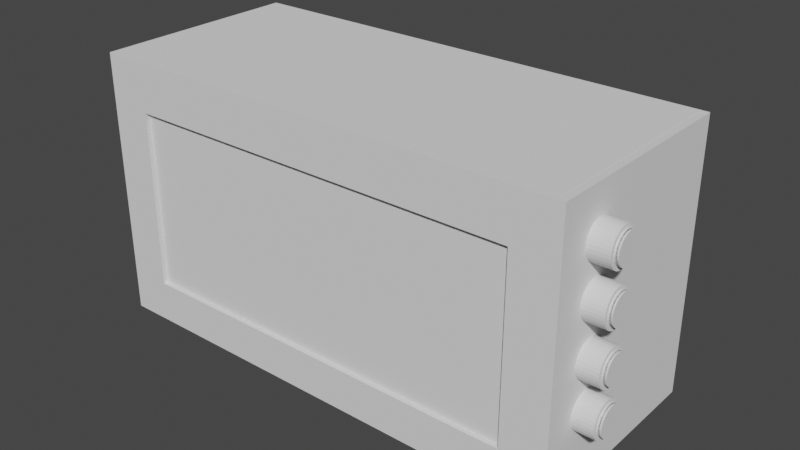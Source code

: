 # Source: Prototype1.blend  (saved by Blender 3.2.14; exported with 4.5.12 LTS)
import bpy
from mathutils import Matrix  # noqa: F401  (used for matrix-valued properties, if any)

bpy.ops.wm.read_factory_settings(use_empty=True)
scene = bpy.context.scene
scene.name = 'Scene'

# ---- collections
col_boitier = bpy.data.collections.new('Boitier'); scene.collection.children.link(col_boitier)
col_boutons_crypto = bpy.data.collections.new('Boutons Crypto'); scene.collection.children.link(col_boutons_crypto)
col_collection_3 = bpy.data.collections.new('Collection 3'); scene.collection.children.link(col_collection_3)

# ---- world
world_world = bpy.data.worlds.new('World'); scene.world = world_world
world_world.use_nodes = True; world_world.node_tree.nodes.clear()
_N = world_world.node_tree.nodes; _L = world_world.node_tree.links
n0 = _N.new('ShaderNodeOutputWorld'); n0.name = 'World Output'; n0.location = (300, 300)
n1 = _N.new('ShaderNodeBackground'); n1.name = 'Background'; n1.location = (10, 300)
n1.inputs[0].default_value = (0.05088, 0.05088, 0.05088, 1.0)
_L.new(n1.outputs[0], n0.inputs[0])
n0.is_active_output = True
world_world.color = (0.05088, 0.05088, 0.05088)
world_world.use_sun_shadow = False
world_world.sun_shadow_jitter_overblur = 0.0

# ---- meshes
me_cube_002 = bpy.data.meshes.new('Cube.002')
me_cube_002.from_pydata([(-5.407, -2.974, -0.02435), (-5.407, -2.974, 0.02435), (-5.407, 2.974, -0.02435), (-5.407, 2.974, 0.02435), (5.407, -2.974, -0.02435), (5.407, -2.974, 0.02435), (5.407, 2.974, -0.02435), (5.407, 2.974, 0.02435), (-5.407, -2.841, -0.02435), (-5.407, -2.841, 0.02435), (5.407, -2.841, -0.02435), (5.407, -2.841, 0.02435), (-5.407, 2.814, 0.02435), (5.407, 2.814, -0.02435), (-5.407, 2.814, -0.02435), (5.407, 2.814, 0.02435), (-5.407, 2.814, 5.948), (-5.407, 2.974, 5.948), (5.407, 2.974, 5.948), (5.407, 2.814, 5.948), (5.407, -2.841, 5.948), (5.407, -2.974, 5.948), (-5.407, -2.974, 5.948), (-5.407, -2.841, 5.948), (5.159, 2.974, -0.02435), (5.159, 2.974, 0.02435), (5.159, -2.974, -0.02435), (5.159, -2.974, 0.02435), (5.159, -2.841, 0.02435), (5.159, -2.841, -0.02435), (5.159, 2.814, -0.02435), (5.159, 2.814, 0.02435), (5.159, 2.974, 5.948), (5.159, 2.814, 5.948), (5.159, -2.974, 5.948), (5.159, -2.841, 5.948), (-5.186, 2.974, -0.02435), (-5.186, -2.974, 0.02435), (-5.186, -2.841, -0.02435), (-5.186, 2.814, -0.02435), (-5.186, -2.974, 5.948), (-5.186, 2.974, 0.02435), (-5.186, -2.974, -0.02435), (-5.186, -2.841, 0.02435), (-5.186, 2.814, 0.02435), (-5.186, 2.974, 5.948), (-5.186, 2.814, 5.948), (-5.186, -2.841, 5.948), (-5.407, -2.841, 5.866), (-5.407, 2.814, 5.866), (-5.186, -2.841, 5.866), (-5.186, 2.814, 5.866), (-5.407, -2.841, 5.948), (-5.407, 2.814, 5.948), (-5.186, -2.841, 5.948), (-5.186, 2.814, 5.948), (5.407, 2.814, 5.921), (5.407, -2.841, 5.921), (5.159, -2.841, 5.921), (5.159, 2.814, 5.921), (5.407, 2.814, 5.921), (5.407, -2.841, 5.921), (5.159, -2.841, 5.921), (5.159, 2.814, 5.921), (5.407, 2.814, 5.945), (5.407, -2.841, 5.945), (5.159, -2.841, 5.945), (5.159, 2.814, 5.945), (-5.186, 2.814, 5.779), (-5.186, -2.841, 5.779), (-5.407, -2.841, 5.779), (-5.407, 2.814, 5.779), (5.25, 2.814, 5.866), (5.25, -2.841, 5.866), (5.25, 2.814, 5.948), (5.25, -2.841, 5.948), (-5.407, -2.974, 4.867), (-5.407, -2.841, 4.867), (5.407, -2.974, 4.867), (5.407, -2.841, 4.867), (5.159, -2.841, 4.867), (5.159, -2.974, 4.867), (-5.186, -2.974, 4.867), (-5.186, -2.841, 4.867), (-5.407, -2.841, 0.9), (5.407, -2.841, 0.9), (-5.407, -2.974, 0.9), (5.407, -2.974, 0.9), (5.159, -2.841, 0.9), (5.159, -2.974, 0.9), (-5.186, -2.974, 0.9), (-5.186, -2.841, 0.9), (-4.458, 2.974, 0.02435), (-4.458, -2.974, -0.02435), (-4.458, -2.841, 0.02435), (-4.458, 2.814, 0.02435), (-4.458, 2.974, 5.948), (-4.458, 2.814, 5.948), (-4.458, -2.841, 5.948), (-4.458, 2.974, -0.02435), (-4.458, -2.974, 0.02435), (-4.458, -2.841, -0.02435), (-4.458, 2.814, -0.02435), (-4.458, -2.974, 5.948), (-4.458, -2.841, 4.867), (-4.458, -2.974, 4.867), (-4.458, -2.974, 0.9), (-4.458, -2.841, 0.9), (4.42, 2.974, 0.02435), (4.42, -2.974, -0.02435), (4.42, -2.841, 0.02435), (4.42, 2.814, 0.02435), (4.42, 2.974, 5.948), (4.42, 2.814, 5.948), (4.42, -2.841, 5.948), (4.42, -2.841, 4.867), (4.42, -2.841, 0.9), (4.42, 2.974, -0.02435), (4.42, -2.974, 0.02435), (4.42, -2.841, -0.02435), (4.42, 2.814, -0.02435), (4.42, -2.974, 5.948), (4.42, -2.974, 4.867), (4.42, -2.974, 0.9), (4.42, -2.495, 4.867), (-4.458, -2.495, 4.867), (4.42, -2.495, 0.9), (-4.458, -2.495, 0.9)], [], [(14, 12, 3, 2), (24, 25, 7, 6), (10, 11, 5, 4), (42, 37, 1, 0), (29, 10, 4, 26), (77, 76, 22, 23), (69, 68, 51, 50), (30, 13, 10, 29), (13, 15, 11, 10), (0, 1, 9, 8), (6, 7, 15, 13), (24, 6, 13, 30), (31, 15, 19, 33), (8, 9, 12, 14), (45, 17, 16, 46), (3, 12, 16, 17), (41, 3, 17, 45), (15, 7, 18, 19), (47, 23, 22, 40), (81, 78, 21, 34), (83, 77, 23, 47), (78, 79, 20, 21), (79, 80, 35, 20), (122, 81, 34, 121), (20, 35, 34, 21), (7, 25, 32, 18), (18, 32, 33, 19), (111, 31, 33, 113), (117, 24, 30, 120), (120, 30, 29, 119), (31, 28, 58, 59), (119, 29, 26, 109), (4, 5, 27, 26), (117, 108, 25, 24), (2, 3, 41, 36), (8, 38, 42, 0), (14, 39, 38, 8), (2, 36, 39, 14), (12, 44, 46, 16), (76, 82, 40, 22), (104, 83, 47, 98), (98, 47, 40, 103), (92, 41, 45, 96), (96, 45, 46, 97), (95, 44, 43, 94), (93, 100, 37, 42), (55, 54, 75, 74), (71, 70, 48, 49), (70, 69, 50, 48), (68, 71, 49, 51), (55, 53, 52, 54), (48, 50, 54, 52), (51, 49, 53, 55), (49, 48, 52, 53), (56, 59, 63, 60), (28, 11, 57, 58), (11, 15, 56, 57), (15, 31, 59, 56), (63, 62, 66, 67), (57, 56, 60, 61), (59, 58, 62, 63), (58, 57, 61, 62), (64, 67, 66, 65), (62, 61, 65, 66), (60, 63, 67, 64), (61, 60, 64, 65), (44, 12, 71, 68), (9, 43, 69, 70), (12, 9, 70, 71), (43, 44, 68, 69), (73, 72, 74, 75), (50, 51, 72, 73), (51, 55, 74, 72), (54, 50, 73, 75), (107, 91, 83, 104), (86, 90, 82, 76), (123, 89, 81, 122), (85, 88, 80, 79), (87, 85, 79, 78), (91, 84, 77, 83), (89, 87, 78, 81), (84, 86, 76, 77), (9, 1, 86, 84), (27, 5, 87, 89), (43, 9, 84, 91), (5, 11, 85, 87), (11, 28, 88, 85), (118, 27, 89, 123), (1, 37, 90, 86), (94, 43, 91, 107), (110, 94, 107, 116), (37, 100, 106, 90), (90, 106, 105, 82), (116, 107, 104, 115), (109, 118, 100, 93), (111, 95, 94, 110), (112, 96, 97, 113), (108, 92, 96, 112), (114, 98, 103, 121), (115, 104, 98, 114), (36, 41, 92, 99), (38, 101, 93, 42), (39, 102, 101, 38), (36, 99, 102, 39), (44, 95, 97, 46), (82, 105, 103, 40), (80, 115, 114, 35), (35, 114, 121, 34), (25, 108, 112, 32), (32, 112, 113, 33), (31, 111, 110, 28), (26, 27, 118, 109), (88, 116, 115, 80), (28, 110, 116, 88), (100, 118, 123, 106), (105, 106, 127, 125), (99, 92, 108, 117), (101, 119, 109, 93), (102, 120, 119, 101), (99, 117, 120, 102), (95, 111, 113, 97), (105, 122, 121, 103), (127, 126, 124, 125), (106, 123, 126, 127), (122, 105, 125, 124), (123, 122, 124, 126)])
_uv = me_cube_002.uv_layers.new(name='CarteUV')
_uv.uv.foreach_set('vector', [0.375, 0.2433, 0.625, 0.2433, 0.625, 0.25, 0.375, 0.25, 0.375, 0.4943, 0.625, 0.4943, 0.625, 0.5, 0.375, 0.5, 0.375, 0.7444, 0.625, 0.7444, 0.625, 0.75, 0.375, 0.75, 0.375, 0.9949, 0.625, 0.9949, 0.625, 1.0, 0.375, 1.0, 0.3693, 0.7444, 0.375, 0.7444, 0.375, 0.75, 0.3693, 0.75, 0.625, 0.005584, 0.625, 0.0, 0.625, 0.0, 0.625, 0.005584, 0.8699, 0.7444, 0.8699, 0.5067, 0.8699, 0.5067, 0.8699, 0.7444, 0.3693, 0.5067, 0.375, 0.5067, 0.375, 0.7444, 0.3693, 0.7444, 0.375, 0.5067, 0.625, 0.5067, 0.625, 0.7444, 0.375, 0.7444, 0.375, 0.0, 0.625, 0.0, 0.625, 0.005584, 0.375, 0.005584, 0.375, 0.5, 0.625, 0.5, 0.625, 0.5067, 0.375, 0.5067, 0.3693, 0.5, 0.375, 0.5, 0.375, 0.5067, 0.3693, 0.5067, 0.6307, 0.5067, 0.625, 0.5067, 0.625, 0.5067, 0.6307, 0.5067, 0.375, 0.005584, 0.625, 0.005584, 0.625, 0.2433, 0.375, 0.2433, 0.8699, 0.5, 0.875, 0.5, 0.875, 0.5067, 0.8699, 0.5067, 0.625, 0.25, 0.625, 0.2433, 0.625, 0.2433, 0.625, 0.25, 0.625, 0.2551, 0.625, 0.25, 0.625, 0.25, 0.625, 0.2551, 0.625, 0.5067, 0.625, 0.5, 0.625, 0.5, 0.625, 0.5067, 0.8699, 0.7444, 0.875, 0.7444, 0.875, 0.75, 0.8699, 0.75, 0.625, 0.7557, 0.625, 0.75, 0.625, 0.75, 0.625, 0.7557, 0.8699, 0.7444, 0.875, 0.7444, 0.875, 0.7444, 0.8699, 0.7444, 0.625, 0.75, 0.625, 0.7444, 0.625, 0.7444, 0.625, 0.75, 0.625, 0.7444, 0.6307, 0.7444, 0.6307, 0.7444, 0.625, 0.7444, 0.625, 0.7728, 0.625, 0.7557, 0.625, 0.7557, 0.625, 0.7728, 0.625, 0.7444, 0.6307, 0.7444, 0.6307, 0.75, 0.625, 0.75, 0.625, 0.5, 0.625, 0.4943, 0.625, 0.4943, 0.625, 0.5, 0.625, 0.5, 0.6307, 0.5, 0.6307, 0.5067, 0.625, 0.5067, 0.6478, 0.5067, 0.6307, 0.5067, 0.6307, 0.5067, 0.6478, 0.5067, 0.3522, 0.5, 0.3693, 0.5, 0.3693, 0.5067, 0.3522, 0.5067, 0.3522, 0.5067, 0.3693, 0.5067, 0.3693, 0.7444, 0.3522, 0.7444, 0.6307, 0.5067, 0.6307, 0.7444, 0.6307, 0.7444, 0.6307, 0.5067, 0.3522, 0.7444, 0.3693, 0.7444, 0.3693, 0.75, 0.3522, 0.75, 0.375, 0.75, 0.625, 0.75, 0.625, 0.7557, 0.375, 0.7557, 0.375, 0.4772, 0.625, 0.4772, 0.625, 0.4943, 0.375, 0.4943, 0.375, 0.25, 0.625, 0.25, 0.625, 0.2551, 0.375, 0.2551, 0.125, 0.7444, 0.1301, 0.7444, 0.1301, 0.75, 0.125, 0.75, 0.125, 0.5067, 0.1301, 0.5067, 0.1301, 0.7444, 0.125, 0.7444, 0.125, 0.5, 0.1301, 0.5, 0.1301, 0.5067, 0.125, 0.5067, 0.875, 0.5067, 0.8699, 0.5067, 0.8699, 0.5067, 0.875, 0.5067, 0.625, 1.0, 0.625, 0.9949, 0.625, 0.9949, 0.625, 1.0, 0.8531, 0.7444, 0.8699, 0.7444, 0.8699, 0.7444, 0.8531, 0.7444, 0.8531, 0.7444, 0.8699, 0.7444, 0.8699, 0.75, 0.8531, 0.75, 0.625, 0.2719, 0.625, 0.2551, 0.625, 0.2551, 0.625, 0.2719, 0.8531, 0.5, 0.8699, 0.5, 0.8699, 0.5067, 0.8531, 0.5067, 0.8531, 0.5067, 0.8699, 0.5067, 0.8699, 0.7444, 0.8531, 0.7444, 0.375, 0.9781, 0.625, 0.9781, 0.625, 0.9949, 0.375, 0.9949, 0.8699, 0.5067, 0.8699, 0.7444, 0.8699, 0.7444, 0.8699, 0.5067, 0.625, 0.2433, 0.625, 0.005584, 0.625, 0.005584, 0.625, 0.2433, 0.875, 0.7444, 0.8699, 0.7444, 0.8699, 0.7444, 0.875, 0.7444, 0.8699, 0.5067, 0.875, 0.5067, 0.875, 0.5067, 0.8699, 0.5067, 0.8699, 0.5067, 0.875, 0.5067, 0.875, 0.7444, 0.8699, 0.7444, 0.875, 0.7444, 0.8699, 0.7444, 0.8699, 0.7444, 0.875, 0.7444, 0.8699, 0.5067, 0.875, 0.5067, 0.875, 0.5067, 0.8699, 0.5067, 0.625, 0.2433, 0.625, 0.005584, 0.625, 0.005584, 0.625, 0.2433, 0.625, 0.5067, 0.6307, 0.5067, 0.6307, 0.5067, 0.625, 0.5067, 0.6307, 0.7444, 0.625, 0.7444, 0.625, 0.7444, 0.6307, 0.7444, 0.625, 0.7444, 0.625, 0.5067, 0.625, 0.5067, 0.625, 0.7444, 0.625, 0.5067, 0.6307, 0.5067, 0.6307, 0.5067, 0.625, 0.5067, 0.6307, 0.5067, 0.6307, 0.7444, 0.6307, 0.7444, 0.6307, 0.5067, 0.625, 0.7444, 0.625, 0.5067, 0.625, 0.5067, 0.625, 0.7444, 0.6307, 0.5067, 0.6307, 0.7444, 0.6307, 0.7444, 0.6307, 0.5067, 0.6307, 0.7444, 0.625, 0.7444, 0.625, 0.7444, 0.6307, 0.7444, 0.625, 0.5067, 0.6307, 0.5067, 0.6307, 0.7444, 0.625, 0.7444, 0.6307, 0.7444, 0.625, 0.7444, 0.625, 0.7444, 0.6307, 0.7444, 0.625, 0.5067, 0.6307, 0.5067, 0.6307, 0.5067, 0.625, 0.5067, 0.625, 0.7444, 0.625, 0.5067, 0.625, 0.5067, 0.625, 0.7444, 0.8699, 0.5067, 0.875, 0.5067, 0.875, 0.5067, 0.8699, 0.5067, 0.875, 0.7444, 0.8699, 0.7444, 0.8699, 0.7444, 0.875, 0.7444, 0.625, 0.2433, 0.625, 0.005584, 0.625, 0.005584, 0.625, 0.2433, 0.8699, 0.7444, 0.8699, 0.5067, 0.8699, 0.5067, 0.8699, 0.7444, 0.8699, 0.7444, 0.8699, 0.5067, 0.8699, 0.5067, 0.8699, 0.7444, 0.8699, 0.7444, 0.8699, 0.5067, 0.8699, 0.5067, 0.8699, 0.7444, 0.8699, 0.5067, 0.8699, 0.5067, 0.8699, 0.5067, 0.8699, 0.5067, 0.8699, 0.7444, 0.8699, 0.7444, 0.8699, 0.7444, 0.8699, 0.7444, 0.8531, 0.7444, 0.8699, 0.7444, 0.8699, 0.7444, 0.8531, 0.7444, 0.625, 1.0, 0.625, 0.9949, 0.625, 0.9949, 0.625, 1.0, 0.625, 0.7728, 0.625, 0.7557, 0.625, 0.7557, 0.625, 0.7728, 0.625, 0.7444, 0.6307, 0.7444, 0.6307, 0.7444, 0.625, 0.7444, 0.625, 0.75, 0.625, 0.7444, 0.625, 0.7444, 0.625, 0.75, 0.8699, 0.7444, 0.875, 0.7444, 0.875, 0.7444, 0.8699, 0.7444, 0.625, 0.7557, 0.625, 0.75, 0.625, 0.75, 0.625, 0.7557, 0.625, 0.005584, 0.625, 0.0, 0.625, 0.0, 0.625, 0.005584, 0.625, 0.005584, 0.625, 0.0, 0.625, 0.0, 0.625, 0.005584, 0.625, 0.7557, 0.625, 0.75, 0.625, 0.75, 0.625, 0.7557, 0.8699, 0.7444, 0.875, 0.7444, 0.875, 0.7444, 0.8699, 0.7444, 0.625, 0.75, 0.625, 0.7444, 0.625, 0.7444, 0.625, 0.75, 0.625, 0.7444, 0.6307, 0.7444, 0.6307, 0.7444, 0.625, 0.7444, 0.625, 0.7728, 0.625, 0.7557, 0.625, 0.7557, 0.625, 0.7728, 0.625, 1.0, 0.625, 0.9949, 0.625, 0.9949, 0.625, 1.0, 0.8531, 0.7444, 0.8699, 0.7444, 0.8699, 0.7444, 0.8531, 0.7444, 0.6478, 0.7444, 0.8531, 0.7444, 0.8531, 0.7444, 0.6478, 0.7444, 0.625, 0.9949, 0.625, 0.9781, 0.625, 0.9781, 0.625, 0.9949, 0.625, 0.9949, 0.625, 0.9781, 0.625, 0.9781, 0.625, 0.9949, 0.6478, 0.7444, 0.8531, 0.7444, 0.8531, 0.7444, 0.6478, 0.7444, 0.375, 0.7728, 0.625, 0.7728, 0.625, 0.9781, 0.375, 0.9781, 0.6478, 0.5067, 0.8531, 0.5067, 0.8531, 0.7444, 0.6478, 0.7444, 0.6478, 0.5, 0.8531, 0.5, 0.8531, 0.5067, 0.6478, 0.5067, 0.625, 0.4772, 0.625, 0.2719, 0.625, 0.2719, 0.625, 0.4772, 0.6478, 0.7444, 0.8531, 0.7444, 0.8531, 0.75, 0.6478, 0.75, 0.6478, 0.7444, 0.8531, 0.7444, 0.8531, 0.7444, 0.6478, 0.7444, 0.375, 0.2551, 0.625, 0.2551, 0.625, 0.2719, 0.375, 0.2719, 0.1301, 0.7444, 0.1469, 0.7444, 0.1469, 0.75, 0.1301, 0.75, 0.1301, 0.5067, 0.1469, 0.5067, 0.1469, 0.7444, 0.1301, 0.7444, 0.1301, 0.5, 0.1469, 0.5, 0.1469, 0.5067, 0.1301, 0.5067, 0.8699, 0.5067, 0.8531, 0.5067, 0.8531, 0.5067, 0.8699, 0.5067, 0.625, 0.9949, 0.625, 0.9781, 0.625, 0.9781, 0.625, 0.9949, 0.6307, 0.7444, 0.6478, 0.7444, 0.6478, 0.7444, 0.6307, 0.7444, 0.6307, 0.7444, 0.6478, 0.7444, 0.6478, 0.75, 0.6307, 0.75, 0.625, 0.4943, 0.625, 0.4772, 0.625, 0.4772, 0.625, 0.4943, 0.6307, 0.5, 0.6478, 0.5, 0.6478, 0.5067, 0.6307, 0.5067, 0.6307, 0.5067, 0.6478, 0.5067, 0.6478, 0.7444, 0.6307, 0.7444, 0.375, 0.7557, 0.625, 0.7557, 0.625, 0.7728, 0.375, 0.7728, 0.6307, 0.7444, 0.6478, 0.7444, 0.6478, 0.7444, 0.6307, 0.7444, 0.6307, 0.7444, 0.6478, 0.7444, 0.6478, 0.7444, 0.6307, 0.7444, 0.625, 0.9781, 0.625, 0.7728, 0.625, 0.7728, 0.625, 0.9781, 0.625, 0.9781, 0.625, 0.9781, 0.625, 0.9781, 0.625, 0.9781, 0.375, 0.2719, 0.625, 0.2719, 0.625, 0.4772, 0.375, 0.4772, 0.1469, 0.7444, 0.3522, 0.7444, 0.3522, 0.75, 0.1469, 0.75, 0.1469, 0.5067, 0.3522, 0.5067, 0.3522, 0.7444, 0.1469, 0.7444, 0.1469, 0.5, 0.3522, 0.5, 0.3522, 0.5067, 0.1469, 0.5067, 0.8531, 0.5067, 0.6478, 0.5067, 0.6478, 0.5067, 0.8531, 0.5067, 0.625, 0.9781, 0.625, 0.7728, 0.625, 0.7728, 0.625, 0.9781, 0.625, 0.9781, 0.625, 0.7728, 0.625, 0.7728, 0.625, 0.9781, 0.625, 0.9781, 0.625, 0.7728, 0.625, 0.7728, 0.625, 0.9781, 0.625, 0.7728, 0.625, 0.9781, 0.625, 0.9781, 0.625, 0.7728, 0.625, 0.7728, 0.625, 0.7728, 0.625, 0.7728, 0.625, 0.7728])
me_cube_002.update()
me_cylindre = bpy.data.meshes.new('Cylindre')
me_cylindre.from_pydata([(2.11e-30, 0.4009, -0.228), (-2.11e-30, 0.4009, 0.228), (0.07663, 0.3932, -0.228), (0.07663, 0.3932, 0.228), (0.1503, 0.3704, -0.228), (0.1503, 0.3704, 0.228), (0.2182, 0.3334, -0.228), (0.2182, 0.3334, 0.228), (0.2778, 0.2835, -0.228), (0.2778, 0.2835, 0.228), (0.3266, 0.2227, -0.228), (0.3266, 0.2227, 0.228), (0.3629, 0.1534, -0.228), (0.3629, 0.1534, 0.228), (0.3853, 0.07822, -0.228), (0.3853, 0.07822, 0.228), (0.3928, -1.752e-08, -0.228), (0.3928, -1.752e-08, 0.228), (0.3853, -0.07822, -0.228), (0.3853, -0.07822, 0.228), (0.3629, -0.1534, -0.228), (0.3629, -0.1534, 0.228), (0.3266, -0.2227, -0.228), (0.3266, -0.2227, 0.228), (0.2778, -0.2835, -0.228), (0.2778, -0.2835, 0.228), (0.2182, -0.3334, -0.228), (0.2182, -0.3334, 0.228), (0.1503, -0.3704, -0.228), (0.1503, -0.3704, 0.228), (0.07663, -0.3932, -0.228), (0.07663, -0.3932, 0.228), (-3.434e-08, -0.4009, -0.228), (-3.434e-08, -0.4009, 0.228), (-0.07663, -0.3932, -0.228), (-0.07663, -0.3932, 0.228), (-0.1503, -0.3704, -0.228), (-0.1503, -0.3704, 0.228), (-0.2182, -0.3334, -0.228), (-0.2182, -0.3334, 0.228), (-0.2778, -0.2835, -0.228), (-0.2778, -0.2835, 0.228), (-0.3266, -0.2227, -0.228), (-0.3266, -0.2227, 0.228), (-0.3629, -0.1534, -0.228), (-0.3629, -0.1534, 0.228), (-0.3853, -0.07822, -0.228), (-0.3853, -0.07822, 0.228), (-0.3928, 4.781e-09, -0.228), (-0.3928, 4.781e-09, 0.228), (-0.3853, 0.07822, -0.228), (-0.3853, 0.07822, 0.228), (-0.3629, 0.1534, -0.228), (-0.3629, 0.1534, 0.228), (-0.3266, 0.2227, -0.228), (-0.3266, 0.2227, 0.228), (-0.2778, 0.2835, -0.228), (-0.2778, 0.2835, 0.228), (-0.2182, 0.3334, -0.228), (-0.2182, 0.3334, 0.228), (-0.1503, 0.3704, -0.228), (-0.1503, 0.3704, 0.228), (-0.07663, 0.3932, -0.228), (-0.07663, 0.3932, 0.228)], [], [(0, 1, 3, 2), (2, 3, 5, 4), (4, 5, 7, 6), (6, 7, 9, 8), (8, 9, 11, 10), (10, 11, 13, 12), (12, 13, 15, 14), (14, 15, 17, 16), (16, 17, 19, 18), (18, 19, 21, 20), (20, 21, 23, 22), (22, 23, 25, 24), (24, 25, 27, 26), (26, 27, 29, 28), (28, 29, 31, 30), (30, 31, 33, 32), (32, 33, 35, 34), (34, 35, 37, 36), (36, 37, 39, 38), (38, 39, 41, 40), (40, 41, 43, 42), (42, 43, 45, 44), (44, 45, 47, 46), (46, 47, 49, 48), (48, 49, 51, 50), (50, 51, 53, 52), (52, 53, 55, 54), (54, 55, 57, 56), (56, 57, 59, 58), (58, 59, 61, 60), (3, 1, 63, 61, 59, 57, 55, 53, 51, 49, 47, 45, 43, 41, 39, 37, 35, 33, 31, 29, 27, 25, 23, 21, 19, 17, 15, 13, 11, 9, 7, 5), (60, 61, 63, 62), (62, 63, 1, 0), (0, 2, 4, 6, 8, 10, 12, 14, 16, 18, 20, 22, 24, 26, 28, 30, 32, 34, 36, 38, 40, 42, 44, 46, 48, 50, 52, 54, 56, 58, 60, 62)])
_uv = me_cylindre.uv_layers.new(name='CarteUV')
_uv.uv.foreach_set('vector', [1.0, 0.5, 1.0, 1.0, 0.9688, 1.0, 0.9688, 0.5, 0.9688, 0.5, 0.9688, 1.0, 0.9375, 1.0, 0.9375, 0.5, 0.9375, 0.5, 0.9375, 1.0, 0.9062, 1.0, 0.9062, 0.5, 0.9062, 0.5, 0.9062, 1.0, 0.875, 1.0, 0.875, 0.5, 0.875, 0.5, 0.875, 1.0, 0.8438, 1.0, 0.8438, 0.5, 0.8438, 0.5, 0.8438, 1.0, 0.8125, 1.0, 0.8125, 0.5, 0.8125, 0.5, 0.8125, 1.0, 0.7812, 1.0, 0.7812, 0.5, 0.7812, 0.5, 0.7812, 1.0, 0.75, 1.0, 0.75, 0.5, 0.75, 0.5, 0.75, 1.0, 0.7188, 1.0, 0.7188, 0.5, 0.7188, 0.5, 0.7188, 1.0, 0.6875, 1.0, 0.6875, 0.5, 0.6875, 0.5, 0.6875, 1.0, 0.6562, 1.0, 0.6562, 0.5, 0.6562, 0.5, 0.6562, 1.0, 0.625, 1.0, 0.625, 0.5, 0.625, 0.5, 0.625, 1.0, 0.5938, 1.0, 0.5938, 0.5, 0.5938, 0.5, 0.5938, 1.0, 0.5625, 1.0, 0.5625, 0.5, 0.5625, 0.5, 0.5625, 1.0, 0.5312, 1.0, 0.5312, 0.5, 0.5312, 0.5, 0.5312, 1.0, 0.5, 1.0, 0.5, 0.5, 0.5, 0.5, 0.5, 1.0, 0.4688, 1.0, 0.4688, 0.5, 0.4688, 0.5, 0.4688, 1.0, 0.4375, 1.0, 0.4375, 0.5, 0.4375, 0.5, 0.4375, 1.0, 0.4062, 1.0, 0.4062, 0.5, 0.4062, 0.5, 0.4062, 1.0, 0.375, 1.0, 0.375, 0.5, 0.375, 0.5, 0.375, 1.0, 0.3438, 1.0, 0.3438, 0.5, 0.3438, 0.5, 0.3438, 1.0, 0.3125, 1.0, 0.3125, 0.5, 0.3125, 0.5, 0.3125, 1.0, 0.2812, 1.0, 0.2812, 0.5, 0.2812, 0.5, 0.2812, 1.0, 0.25, 1.0, 0.25, 0.5, 0.25, 0.5, 0.25, 1.0, 0.2188, 1.0, 0.2188, 0.5, 0.2188, 0.5, 0.2188, 1.0, 0.1875, 1.0, 0.1875, 0.5, 0.1875, 0.5, 0.1875, 1.0, 0.1562, 1.0, 0.1562, 0.5, 0.1562, 0.5, 0.1562, 1.0, 0.125, 1.0, 0.125, 0.5, 0.125, 0.5, 0.125, 1.0, 0.09375, 1.0, 0.09375, 0.5, 0.09375, 0.5, 0.09375, 1.0, 0.0625, 1.0, 0.0625, 0.5, 0.2968, 0.4854, 0.25, 0.49, 0.2032, 0.4854, 0.1582, 0.4717, 0.1167, 0.4496, 0.08029, 0.4197, 0.05045, 0.3833, 0.02827, 0.3418, 0.01461, 0.2968, 0.01, 0.25, 0.01461, 0.2032, 0.02827, 0.1582, 0.05045, 0.1167, 0.08029, 0.08029, 0.1167, 0.05045, 0.1582, 0.02827, 0.2032, 0.01461, 0.25, 0.01, 0.2968, 0.01461, 0.3418, 0.02827, 0.3833, 0.05045, 0.4197, 0.08029, 0.4496, 0.1167, 0.4717, 0.1582, 0.4854, 0.2032, 0.49, 0.25, 0.4854, 0.2968, 0.4717, 0.3418, 0.4496, 0.3833, 0.4197, 0.4197, 0.3833, 0.4496, 0.3418, 0.4717, 0.0625, 0.5, 0.0625, 1.0, 0.03125, 1.0, 0.03125, 0.5, 0.03125, 0.5, 0.03125, 1.0, 0.0, 1.0, 0.0, 0.5, 0.75, 0.49, 0.7968, 0.4854, 0.8418, 0.4717, 0.8833, 0.4496, 0.9197, 0.4197, 0.9496, 0.3833, 0.9717, 0.3418, 0.9854, 0.2968, 0.99, 0.25, 0.9854, 0.2032, 0.9717, 0.1582, 0.9496, 0.1167, 0.9197, 0.08029, 0.8833, 0.05045, 0.8418, 0.02827, 0.7968, 0.01461, 0.75, 0.01, 0.7032, 0.01461, 0.6582, 0.02827, 0.6167, 0.05045, 0.5803, 0.08029, 0.5504, 0.1167, 0.5283, 0.1582, 0.5146, 0.2032, 0.51, 0.25, 0.5146, 0.2968, 0.5283, 0.3418, 0.5504, 0.3833, 0.5803, 0.4197, 0.6167, 0.4496, 0.6582, 0.4717, 0.7032, 0.4854])
me_cylindre.update()
me_cylindre_002 = bpy.data.meshes.new('Cylindre.002')
me_cylindre_002.from_pydata([(2.11e-30, 0.4009, -0.228), (-2.11e-30, 0.4009, 0.228), (0.07663, 0.3932, -0.228), (0.07663, 0.3932, 0.228), (0.1503, 0.3704, -0.228), (0.1503, 0.3704, 0.228), (0.2182, 0.3334, -0.228), (0.2182, 0.3334, 0.228), (0.2778, 0.2835, -0.228), (0.2778, 0.2835, 0.228), (0.3266, 0.2227, -0.228), (0.3266, 0.2227, 0.228), (0.3629, 0.1534, -0.228), (0.3629, 0.1534, 0.228), (0.3853, 0.07822, -0.228), (0.3853, 0.07822, 0.228), (0.3928, -1.752e-08, -0.228), (0.3928, -1.752e-08, 0.228), (0.3853, -0.07822, -0.228), (0.3853, -0.07822, 0.228), (0.3629, -0.1534, -0.228), (0.3629, -0.1534, 0.228), (0.3266, -0.2227, -0.228), (0.3266, -0.2227, 0.228), (0.2778, -0.2835, -0.228), (0.2778, -0.2835, 0.228), (0.2182, -0.3334, -0.228), (0.2182, -0.3334, 0.228), (0.1503, -0.3704, -0.228), (0.1503, -0.3704, 0.228), (0.07663, -0.3932, -0.228), (0.07663, -0.3932, 0.228), (-3.434e-08, -0.4009, -0.228), (-3.434e-08, -0.4009, 0.228), (-0.07663, -0.3932, -0.228), (-0.07663, -0.3932, 0.228), (-0.1503, -0.3704, -0.228), (-0.1503, -0.3704, 0.228), (-0.2182, -0.3334, -0.228), (-0.2182, -0.3334, 0.228), (-0.2778, -0.2835, -0.228), (-0.2778, -0.2835, 0.228), (-0.3266, -0.2227, -0.228), (-0.3266, -0.2227, 0.228), (-0.3629, -0.1534, -0.228), (-0.3629, -0.1534, 0.228), (-0.3853, -0.07822, -0.228), (-0.3853, -0.07822, 0.228), (-0.3928, 4.781e-09, -0.228), (-0.3928, 4.781e-09, 0.228), (-0.3853, 0.07822, -0.228), (-0.3853, 0.07822, 0.228), (-0.3629, 0.1534, -0.228), (-0.3629, 0.1534, 0.228), (-0.3266, 0.2227, -0.228), (-0.3266, 0.2227, 0.228), (-0.2778, 0.2835, -0.228), (-0.2778, 0.2835, 0.228), (-0.2182, 0.3334, -0.228), (-0.2182, 0.3334, 0.228), (-0.1503, 0.3704, -0.228), (-0.1503, 0.3704, 0.228), (-0.07663, 0.3932, -0.228), (-0.07663, 0.3932, 0.228), (0.07663, 0.3932, 0.1663), (1.46e-09, 0.4009, 0.1663), (0.1503, 0.3704, 0.1663), (0.2182, 0.3334, 0.1663), (0.2778, 0.2835, 0.1663), (0.3266, 0.2227, 0.1663), (0.3629, 0.1534, 0.1663), (0.3853, 0.07822, 0.1663), (0.3928, -1.752e-08, 0.1663), (0.3853, -0.07822, 0.1663), (0.3629, -0.1534, 0.1663), (0.3266, -0.2227, 0.1663), (0.2778, -0.2835, 0.1663), (0.2182, -0.3334, 0.1663), (0.1503, -0.3704, 0.1663), (0.07663, -0.3932, 0.1663), (-3.288e-08, -0.4009, 0.1663), (-0.07663, -0.3932, 0.1663), (-0.1503, -0.3704, 0.1663), (-0.2182, -0.3334, 0.1663), (-0.2778, -0.2835, 0.1663), (-0.3266, -0.2227, 0.1663), (-0.3629, -0.1534, 0.1663), (-0.3853, -0.07822, 0.1663), (-0.3928, 4.781e-09, 0.1663), (-0.3853, 0.07822, 0.1663), (-0.3629, 0.1534, 0.1663), (-0.3266, 0.2227, 0.1663), (-0.2778, 0.2835, 0.1663), (-0.2182, 0.3334, 0.1663), (-0.1503, 0.3704, 0.1663), (-0.07663, 0.3932, 0.1663), (0.07663, 0.3932, 0.2832), (2.225e-09, 0.4009, 0.2832), (0.1503, 0.3704, 0.2832), (0.2182, 0.3334, 0.2832), (0.2778, 0.2835, 0.2832), (0.3266, 0.2227, 0.2832), (0.3629, 0.1534, 0.2832), (0.3853, 0.07822, 0.2832), (0.3928, -1.752e-08, 0.2832), (0.3853, -0.07822, 0.2832), (0.3629, -0.1534, 0.2832), (0.3266, -0.2227, 0.2832), (0.2778, -0.2835, 0.2832), (0.2182, -0.3334, 0.2832), (0.1503, -0.3704, 0.2832), (0.07663, -0.3932, 0.2832), (-3.211e-08, -0.4009, 0.2832), (-0.07663, -0.3932, 0.2832), (-0.1503, -0.3704, 0.2832), (-0.2182, -0.3334, 0.2832), (-0.2778, -0.2835, 0.2832), (-0.3266, -0.2227, 0.2832), (-0.3629, -0.1534, 0.2832), (-0.3853, -0.07822, 0.2832), (-0.3928, 4.781e-09, 0.2832), (-0.3853, 0.07822, 0.2832), (-0.3629, 0.1534, 0.2832), (-0.3266, 0.2227, 0.2832), (-0.2778, 0.2835, 0.2832), (-0.2182, 0.3334, 0.2832), (-0.1503, 0.3704, 0.2832), (-0.07663, 0.3932, 0.2832)], [], [(0, 1, 3, 2), (2, 3, 5, 4), (4, 5, 7, 6), (6, 7, 9, 8), (8, 9, 11, 10), (10, 11, 13, 12), (12, 13, 15, 14), (14, 15, 17, 16), (16, 17, 19, 18), (18, 19, 21, 20), (20, 21, 23, 22), (22, 23, 25, 24), (24, 25, 27, 26), (26, 27, 29, 28), (28, 29, 31, 30), (30, 31, 33, 32), (32, 33, 35, 34), (34, 35, 37, 36), (36, 37, 39, 38), (38, 39, 41, 40), (40, 41, 43, 42), (42, 43, 45, 44), (44, 45, 47, 46), (46, 47, 49, 48), (48, 49, 51, 50), (50, 51, 53, 52), (52, 53, 55, 54), (54, 55, 57, 56), (56, 57, 59, 58), (58, 59, 61, 60), (5, 3, 64, 66), (60, 61, 63, 62), (62, 63, 1, 0), (0, 2, 4, 6, 8, 10, 12, 14, 16, 18, 20, 22, 24, 26, 28, 30, 32, 34, 36, 38, 40, 42, 44, 46, 48, 50, 52, 54, 56, 58, 60, 62), (86, 85, 117, 118), (23, 21, 74, 75), (41, 39, 83, 84), (59, 57, 92, 93), (15, 13, 70, 71), (33, 31, 79, 80), (51, 49, 88, 89), (7, 5, 66, 67), (25, 23, 75, 76), (43, 41, 84, 85), (61, 59, 93, 94), (17, 15, 71, 72), (35, 33, 80, 81), (53, 51, 89, 90), (9, 7, 67, 68), (27, 25, 76, 77), (45, 43, 85, 86), (63, 61, 94, 95), (19, 17, 72, 73), (37, 35, 81, 82), (55, 53, 90, 91), (11, 9, 68, 69), (29, 27, 77, 78), (47, 45, 86, 87), (3, 1, 65, 64), (1, 63, 95, 65), (21, 19, 73, 74), (39, 37, 82, 83), (57, 55, 91, 92), (13, 11, 69, 70), (31, 29, 78, 79), (49, 47, 87, 88), (96, 97, 127, 126, 125, 124, 123, 122, 121, 120, 119, 118, 117, 116, 115, 114, 113, 112, 111, 110, 109, 108, 107, 106, 105, 104, 103, 102, 101, 100, 99, 98), (73, 72, 104, 105), (87, 86, 118, 119), (74, 73, 105, 106), (88, 87, 119, 120), (75, 74, 106, 107), (89, 88, 120, 121), (76, 75, 107, 108), (90, 89, 121, 122), (77, 76, 108, 109), (91, 90, 122, 123), (78, 77, 109, 110), (64, 65, 97, 96), (92, 91, 123, 124), (79, 78, 110, 111), (66, 64, 96, 98), (93, 92, 124, 125), (80, 79, 111, 112), (67, 66, 98, 99), (94, 93, 125, 126), (81, 80, 112, 113), (68, 67, 99, 100), (95, 94, 126, 127), (82, 81, 113, 114), (69, 68, 100, 101), (65, 95, 127, 97), (83, 82, 114, 115), (70, 69, 101, 102), (84, 83, 115, 116), (71, 70, 102, 103), (85, 84, 116, 117), (72, 71, 103, 104)])
_uv = me_cylindre_002.uv_layers.new(name='CarteUV')
_uv.uv.foreach_set('vector', [1.0, 0.5, 1.0, 1.0, 0.9688, 1.0, 0.9688, 0.5, 0.9688, 0.5, 0.9688, 1.0, 0.9375, 1.0, 0.9375, 0.5, 0.9375, 0.5, 0.9375, 1.0, 0.9062, 1.0, 0.9062, 0.5, 0.9062, 0.5, 0.9062, 1.0, 0.875, 1.0, 0.875, 0.5, 0.875, 0.5, 0.875, 1.0, 0.8438, 1.0, 0.8438, 0.5, 0.8438, 0.5, 0.8438, 1.0, 0.8125, 1.0, 0.8125, 0.5, 0.8125, 0.5, 0.8125, 1.0, 0.7812, 1.0, 0.7812, 0.5, 0.7812, 0.5, 0.7812, 1.0, 0.75, 1.0, 0.75, 0.5, 0.75, 0.5, 0.75, 1.0, 0.7188, 1.0, 0.7188, 0.5, 0.7188, 0.5, 0.7188, 1.0, 0.6875, 1.0, 0.6875, 0.5, 0.6875, 0.5, 0.6875, 1.0, 0.6562, 1.0, 0.6562, 0.5, 0.6562, 0.5, 0.6562, 1.0, 0.625, 1.0, 0.625, 0.5, 0.625, 0.5, 0.625, 1.0, 0.5938, 1.0, 0.5938, 0.5, 0.5938, 0.5, 0.5938, 1.0, 0.5625, 1.0, 0.5625, 0.5, 0.5625, 0.5, 0.5625, 1.0, 0.5312, 1.0, 0.5312, 0.5, 0.5312, 0.5, 0.5312, 1.0, 0.5, 1.0, 0.5, 0.5, 0.5, 0.5, 0.5, 1.0, 0.4688, 1.0, 0.4688, 0.5, 0.4688, 0.5, 0.4688, 1.0, 0.4375, 1.0, 0.4375, 0.5, 0.4375, 0.5, 0.4375, 1.0, 0.4062, 1.0, 0.4062, 0.5, 0.4062, 0.5, 0.4062, 1.0, 0.375, 1.0, 0.375, 0.5, 0.375, 0.5, 0.375, 1.0, 0.3438, 1.0, 0.3438, 0.5, 0.3438, 0.5, 0.3438, 1.0, 0.3125, 1.0, 0.3125, 0.5, 0.3125, 0.5, 0.3125, 1.0, 0.2812, 1.0, 0.2812, 0.5, 0.2812, 0.5, 0.2812, 1.0, 0.25, 1.0, 0.25, 0.5, 0.25, 0.5, 0.25, 1.0, 0.2188, 1.0, 0.2188, 0.5, 0.2188, 0.5, 0.2188, 1.0, 0.1875, 1.0, 0.1875, 0.5, 0.1875, 0.5, 0.1875, 1.0, 0.1562, 1.0, 0.1562, 0.5, 0.1562, 0.5, 0.1562, 1.0, 0.125, 1.0, 0.125, 0.5, 0.125, 0.5, 0.125, 1.0, 0.09375, 1.0, 0.09375, 0.5, 0.09375, 0.5, 0.09375, 1.0, 0.0625, 1.0, 0.0625, 0.5, 0.9375, 1.0, 0.9688, 1.0, 0.9688, 1.0, 0.9375, 1.0, 0.0625, 0.5, 0.0625, 1.0, 0.03125, 1.0, 0.03125, 0.5, 0.03125, 0.5, 0.03125, 1.0, 0.0, 1.0, 0.0, 0.5, 0.75, 0.49, 0.7968, 0.4854, 0.8418, 0.4717, 0.8833, 0.4496, 0.9197, 0.4197, 0.9496, 0.3833, 0.9717, 0.3418, 0.9854, 0.2968, 0.99, 0.25, 0.9854, 0.2032, 0.9717, 0.1582, 0.9496, 0.1167, 0.9197, 0.08029, 0.8833, 0.05045, 0.8418, 0.02827, 0.7968, 0.01461, 0.75, 0.01, 0.7032, 0.01461, 0.6582, 0.02827, 0.6167, 0.05045, 0.5803, 0.08029, 0.5504, 0.1167, 0.5283, 0.1582, 0.5146, 0.2032, 0.51, 0.25, 0.5146, 0.2968, 0.5283, 0.3418, 0.5504, 0.3833, 0.5803, 0.4197, 0.6167, 0.4496, 0.6582, 0.4717, 0.7032, 0.4854, 0.3125, 1.0, 0.3438, 1.0, 0.3438, 1.0, 0.3125, 1.0, 0.6562, 1.0, 0.6875, 1.0, 0.6875, 1.0, 0.6562, 1.0, 0.375, 1.0, 0.4062, 1.0, 0.4062, 1.0, 0.375, 1.0, 0.09375, 1.0, 0.125, 1.0, 0.125, 1.0, 0.09375, 1.0, 0.7812, 1.0, 0.8125, 1.0, 0.8125, 1.0, 0.7812, 1.0, 0.5, 1.0, 0.5312, 1.0, 0.5312, 1.0, 0.5, 1.0, 0.2188, 1.0, 0.25, 1.0, 0.25, 1.0, 0.2188, 1.0, 0.9062, 1.0, 0.9375, 1.0, 0.9375, 1.0, 0.9062, 1.0, 0.625, 1.0, 0.6562, 1.0, 0.6562, 1.0, 0.625, 1.0, 0.3438, 1.0, 0.375, 1.0, 0.375, 1.0, 0.3438, 1.0, 0.0625, 1.0, 0.09375, 1.0, 0.09375, 1.0, 0.0625, 1.0, 0.75, 1.0, 0.7812, 1.0, 0.7812, 1.0, 0.75, 1.0, 0.4688, 1.0, 0.5, 1.0, 0.5, 1.0, 0.4688, 1.0, 0.1875, 1.0, 0.2188, 1.0, 0.2188, 1.0, 0.1875, 1.0, 0.875, 1.0, 0.9062, 1.0, 0.9062, 1.0, 0.875, 1.0, 0.5938, 1.0, 0.625, 1.0, 0.625, 1.0, 0.5938, 1.0, 0.3125, 1.0, 0.3438, 1.0, 0.3438, 1.0, 0.3125, 1.0, 0.03125, 1.0, 0.0625, 1.0, 0.0625, 1.0, 0.03125, 1.0, 0.7188, 1.0, 0.75, 1.0, 0.75, 1.0, 0.7188, 1.0, 0.4375, 1.0, 0.4688, 1.0, 0.4688, 1.0, 0.4375, 1.0, 0.1562, 1.0, 0.1875, 1.0, 0.1875, 1.0, 0.1562, 1.0, 0.8438, 1.0, 0.875, 1.0, 0.875, 1.0, 0.8438, 1.0, 0.5625, 1.0, 0.5938, 1.0, 0.5938, 1.0, 0.5625, 1.0, 0.2812, 1.0, 0.3125, 1.0, 0.3125, 1.0, 0.2812, 1.0, 0.9688, 1.0, 1.0, 1.0, 1.0, 1.0, 0.9688, 1.0, 0.0, 1.0, 0.03125, 1.0, 0.03125, 1.0, 0.0, 1.0, 0.6875, 1.0, 0.7188, 1.0, 0.7188, 1.0, 0.6875, 1.0, 0.4062, 1.0, 0.4375, 1.0, 0.4375, 1.0, 0.4062, 1.0, 0.125, 1.0, 0.1562, 1.0, 0.1562, 1.0, 0.125, 1.0, 0.8125, 1.0, 0.8438, 1.0, 0.8438, 1.0, 0.8125, 1.0, 0.5312, 1.0, 0.5625, 1.0, 0.5625, 1.0, 0.5312, 1.0, 0.25, 1.0, 0.2812, 1.0, 0.2812, 1.0, 0.25, 1.0, 0.2968, 0.4854, 0.25, 0.49, 0.2032, 0.4854, 0.1582, 0.4717, 0.1167, 0.4496, 0.08029, 0.4197, 0.05045, 0.3833, 0.02827, 0.3418, 0.01461, 0.2968, 0.01, 0.25, 0.01461, 0.2032, 0.02827, 0.1582, 0.05045, 0.1167, 0.08029, 0.08029, 0.1167, 0.05045, 0.1582, 0.02827, 0.2032, 0.01461, 0.25, 0.01, 0.2968, 0.01461, 0.3418, 0.02827, 0.3833, 0.05045, 0.4197, 0.08029, 0.4496, 0.1167, 0.4717, 0.1582, 0.4854, 0.2032, 0.49, 0.25, 0.4854, 0.2968, 0.4717, 0.3418, 0.4496, 0.3833, 0.4197, 0.4197, 0.3833, 0.4496, 0.3418, 0.4717, 0.7188, 1.0, 0.75, 1.0, 0.75, 1.0, 0.7188, 1.0, 0.2812, 1.0, 0.3125, 1.0, 0.3125, 1.0, 0.2812, 1.0, 0.6875, 1.0, 0.7188, 1.0, 0.7188, 1.0, 0.6875, 1.0, 0.25, 1.0, 0.2812, 1.0, 0.2812, 1.0, 0.25, 1.0, 0.6562, 1.0, 0.6875, 1.0, 0.6875, 1.0, 0.6562, 1.0, 0.2188, 1.0, 0.25, 1.0, 0.25, 1.0, 0.2188, 1.0, 0.625, 1.0, 0.6562, 1.0, 0.6562, 1.0, 0.625, 1.0, 0.1875, 1.0, 0.2188, 1.0, 0.2188, 1.0, 0.1875, 1.0, 0.5938, 1.0, 0.625, 1.0, 0.625, 1.0, 0.5938, 1.0, 0.1562, 1.0, 0.1875, 1.0, 0.1875, 1.0, 0.1562, 1.0, 0.5625, 1.0, 0.5938, 1.0, 0.5938, 1.0, 0.5625, 1.0, 0.9688, 1.0, 1.0, 1.0, 1.0, 1.0, 0.9688, 1.0, 0.125, 1.0, 0.1562, 1.0, 0.1562, 1.0, 0.125, 1.0, 0.5312, 1.0, 0.5625, 1.0, 0.5625, 1.0, 0.5312, 1.0, 0.9375, 1.0, 0.9688, 1.0, 0.9688, 1.0, 0.9375, 1.0, 0.09375, 1.0, 0.125, 1.0, 0.125, 1.0, 0.09375, 1.0, 0.5, 1.0, 0.5312, 1.0, 0.5312, 1.0, 0.5, 1.0, 0.9062, 1.0, 0.9375, 1.0, 0.9375, 1.0, 0.9062, 1.0, 0.0625, 1.0, 0.09375, 1.0, 0.09375, 1.0, 0.0625, 1.0, 0.4688, 1.0, 0.5, 1.0, 0.5, 1.0, 0.4688, 1.0, 0.875, 1.0, 0.9062, 1.0, 0.9062, 1.0, 0.875, 1.0, 0.03125, 1.0, 0.0625, 1.0, 0.0625, 1.0, 0.03125, 1.0, 0.4375, 1.0, 0.4688, 1.0, 0.4688, 1.0, 0.4375, 1.0, 0.8438, 1.0, 0.875, 1.0, 0.875, 1.0, 0.8438, 1.0, 0.0, 1.0, 0.03125, 1.0, 0.03125, 1.0, 0.0, 1.0, 0.4062, 1.0, 0.4375, 1.0, 0.4375, 1.0, 0.4062, 1.0, 0.8125, 1.0, 0.8438, 1.0, 0.8438, 1.0, 0.8125, 1.0, 0.375, 1.0, 0.4062, 1.0, 0.4062, 1.0, 0.375, 1.0, 0.7812, 1.0, 0.8125, 1.0, 0.8125, 1.0, 0.7812, 1.0, 0.3438, 1.0, 0.375, 1.0, 0.375, 1.0, 0.3438, 1.0, 0.75, 1.0, 0.7812, 1.0, 0.7812, 1.0, 0.75, 1.0])
me_cylindre_002.update()
me_cylindre_003 = bpy.data.meshes.new('Cylindre.003')
me_cylindre_003.from_pydata([(2.11e-30, 0.4009, -0.228), (-2.11e-30, 0.4009, 0.228), (0.07663, 0.3932, -0.228), (0.07663, 0.3932, 0.228), (0.1503, 0.3704, -0.228), (0.1503, 0.3704, 0.228), (0.2182, 0.3334, -0.228), (0.2182, 0.3334, 0.228), (0.2778, 0.2835, -0.228), (0.2778, 0.2835, 0.228), (0.3266, 0.2227, -0.228), (0.3266, 0.2227, 0.228), (0.3629, 0.1534, -0.228), (0.3629, 0.1534, 0.228), (0.3853, 0.07822, -0.228), (0.3853, 0.07822, 0.228), (0.3928, -1.752e-08, -0.228), (0.3928, -1.752e-08, 0.228), (0.3853, -0.07822, -0.228), (0.3853, -0.07822, 0.228), (0.3629, -0.1534, -0.228), (0.3629, -0.1534, 0.228), (0.3266, -0.2227, -0.228), (0.3266, -0.2227, 0.228), (0.2778, -0.2835, -0.228), (0.2778, -0.2835, 0.228), (0.2182, -0.3334, -0.228), (0.2182, -0.3334, 0.228), (0.1503, -0.3704, -0.228), (0.1503, -0.3704, 0.228), (0.07663, -0.3932, -0.228), (0.07663, -0.3932, 0.228), (-3.434e-08, -0.4009, -0.228), (-3.434e-08, -0.4009, 0.228), (-0.07663, -0.3932, -0.228), (-0.07663, -0.3932, 0.228), (-0.1503, -0.3704, -0.228), (-0.1503, -0.3704, 0.228), (-0.2182, -0.3334, -0.228), (-0.2182, -0.3334, 0.228), (-0.2778, -0.2835, -0.228), (-0.2778, -0.2835, 0.228), (-0.3266, -0.2227, -0.228), (-0.3266, -0.2227, 0.228), (-0.3629, -0.1534, -0.228), (-0.3629, -0.1534, 0.228), (-0.3853, -0.07822, -0.228), (-0.3853, -0.07822, 0.228), (-0.3928, 4.781e-09, -0.228), (-0.3928, 4.781e-09, 0.228), (-0.3853, 0.07822, -0.228), (-0.3853, 0.07822, 0.228), (-0.3629, 0.1534, -0.228), (-0.3629, 0.1534, 0.228), (-0.3266, 0.2227, -0.228), (-0.3266, 0.2227, 0.228), (-0.2778, 0.2835, -0.228), (-0.2778, 0.2835, 0.228), (-0.2182, 0.3334, -0.228), (-0.2182, 0.3334, 0.228), (-0.1503, 0.3704, -0.228), (-0.1503, 0.3704, 0.228), (-0.07663, 0.3932, -0.228), (-0.07663, 0.3932, 0.228), (0.07663, 0.3932, 0.1663), (1.46e-09, 0.4009, 0.1663), (0.1503, 0.3704, 0.1663), (0.2182, 0.3334, 0.1663), (0.2778, 0.2835, 0.1663), (0.3266, 0.2227, 0.1663), (0.3629, 0.1534, 0.1663), (0.3853, 0.07822, 0.1663), (0.3928, -1.752e-08, 0.1663), (0.3853, -0.07822, 0.1663), (0.3629, -0.1534, 0.1663), (0.3266, -0.2227, 0.1663), (0.2778, -0.2835, 0.1663), (0.2182, -0.3334, 0.1663), (0.1503, -0.3704, 0.1663), (0.07663, -0.3932, 0.1663), (-3.288e-08, -0.4009, 0.1663), (-0.07663, -0.3932, 0.1663), (-0.1503, -0.3704, 0.1663), (-0.2182, -0.3334, 0.1663), (-0.2778, -0.2835, 0.1663), (-0.3266, -0.2227, 0.1663), (-0.3629, -0.1534, 0.1663), (-0.3853, -0.07822, 0.1663), (-0.3928, 4.781e-09, 0.1663), (-0.3853, 0.07822, 0.1663), (-0.3629, 0.1534, 0.1663), (-0.3266, 0.2227, 0.1663), (-0.2778, 0.2835, 0.1663), (-0.2182, 0.3334, 0.1663), (-0.1503, 0.3704, 0.1663), (-0.07663, 0.3932, 0.1663), (0.07663, 0.3932, 0.2832), (2.225e-09, 0.4009, 0.2832), (0.1503, 0.3704, 0.2832), (0.2182, 0.3334, 0.2832), (0.2778, 0.2835, 0.2832), (0.3266, 0.2227, 0.2832), (0.3629, 0.1534, 0.2832), (0.3853, 0.07822, 0.2832), (0.3928, -1.752e-08, 0.2832), (0.3853, -0.07822, 0.2832), (0.3629, -0.1534, 0.2832), (0.3266, -0.2227, 0.2832), (0.2778, -0.2835, 0.2832), (0.2182, -0.3334, 0.2832), (0.1503, -0.3704, 0.2832), (0.07663, -0.3932, 0.2832), (-3.211e-08, -0.4009, 0.2832), (-0.07663, -0.3932, 0.2832), (-0.1503, -0.3704, 0.2832), (-0.2182, -0.3334, 0.2832), (-0.2778, -0.2835, 0.2832), (-0.3266, -0.2227, 0.2832), (-0.3629, -0.1534, 0.2832), (-0.3853, -0.07822, 0.2832), (-0.3928, 4.781e-09, 0.2832), (-0.3853, 0.07822, 0.2832), (-0.3629, 0.1534, 0.2832), (-0.3266, 0.2227, 0.2832), (-0.2778, 0.2835, 0.2832), (-0.2182, 0.3334, 0.2832), (-0.1503, 0.3704, 0.2832), (-0.07663, 0.3932, 0.2832)], [], [(0, 1, 3, 2), (2, 3, 5, 4), (4, 5, 7, 6), (6, 7, 9, 8), (8, 9, 11, 10), (10, 11, 13, 12), (12, 13, 15, 14), (14, 15, 17, 16), (16, 17, 19, 18), (18, 19, 21, 20), (20, 21, 23, 22), (22, 23, 25, 24), (24, 25, 27, 26), (26, 27, 29, 28), (28, 29, 31, 30), (30, 31, 33, 32), (32, 33, 35, 34), (34, 35, 37, 36), (36, 37, 39, 38), (38, 39, 41, 40), (40, 41, 43, 42), (42, 43, 45, 44), (44, 45, 47, 46), (46, 47, 49, 48), (48, 49, 51, 50), (50, 51, 53, 52), (52, 53, 55, 54), (54, 55, 57, 56), (56, 57, 59, 58), (58, 59, 61, 60), (5, 3, 64, 66), (60, 61, 63, 62), (62, 63, 1, 0), (0, 2, 4, 6, 8, 10, 12, 14, 16, 18, 20, 22, 24, 26, 28, 30, 32, 34, 36, 38, 40, 42, 44, 46, 48, 50, 52, 54, 56, 58, 60, 62), (86, 85, 117, 118), (23, 21, 74, 75), (41, 39, 83, 84), (59, 57, 92, 93), (15, 13, 70, 71), (33, 31, 79, 80), (51, 49, 88, 89), (7, 5, 66, 67), (25, 23, 75, 76), (43, 41, 84, 85), (61, 59, 93, 94), (17, 15, 71, 72), (35, 33, 80, 81), (53, 51, 89, 90), (9, 7, 67, 68), (27, 25, 76, 77), (45, 43, 85, 86), (63, 61, 94, 95), (19, 17, 72, 73), (37, 35, 81, 82), (55, 53, 90, 91), (11, 9, 68, 69), (29, 27, 77, 78), (47, 45, 86, 87), (3, 1, 65, 64), (1, 63, 95, 65), (21, 19, 73, 74), (39, 37, 82, 83), (57, 55, 91, 92), (13, 11, 69, 70), (31, 29, 78, 79), (49, 47, 87, 88), (96, 97, 127, 126, 125, 124, 123, 122, 121, 120, 119, 118, 117, 116, 115, 114, 113, 112, 111, 110, 109, 108, 107, 106, 105, 104, 103, 102, 101, 100, 99, 98), (73, 72, 104, 105), (87, 86, 118, 119), (74, 73, 105, 106), (88, 87, 119, 120), (75, 74, 106, 107), (89, 88, 120, 121), (76, 75, 107, 108), (90, 89, 121, 122), (77, 76, 108, 109), (91, 90, 122, 123), (78, 77, 109, 110), (64, 65, 97, 96), (92, 91, 123, 124), (79, 78, 110, 111), (66, 64, 96, 98), (93, 92, 124, 125), (80, 79, 111, 112), (67, 66, 98, 99), (94, 93, 125, 126), (81, 80, 112, 113), (68, 67, 99, 100), (95, 94, 126, 127), (82, 81, 113, 114), (69, 68, 100, 101), (65, 95, 127, 97), (83, 82, 114, 115), (70, 69, 101, 102), (84, 83, 115, 116), (71, 70, 102, 103), (85, 84, 116, 117), (72, 71, 103, 104)])
_uv = me_cylindre_003.uv_layers.new(name='CarteUV')
_uv.uv.foreach_set('vector', [1.0, 0.5, 1.0, 1.0, 0.9688, 1.0, 0.9688, 0.5, 0.9688, 0.5, 0.9688, 1.0, 0.9375, 1.0, 0.9375, 0.5, 0.9375, 0.5, 0.9375, 1.0, 0.9062, 1.0, 0.9062, 0.5, 0.9062, 0.5, 0.9062, 1.0, 0.875, 1.0, 0.875, 0.5, 0.875, 0.5, 0.875, 1.0, 0.8438, 1.0, 0.8438, 0.5, 0.8438, 0.5, 0.8438, 1.0, 0.8125, 1.0, 0.8125, 0.5, 0.8125, 0.5, 0.8125, 1.0, 0.7812, 1.0, 0.7812, 0.5, 0.7812, 0.5, 0.7812, 1.0, 0.75, 1.0, 0.75, 0.5, 0.75, 0.5, 0.75, 1.0, 0.7188, 1.0, 0.7188, 0.5, 0.7188, 0.5, 0.7188, 1.0, 0.6875, 1.0, 0.6875, 0.5, 0.6875, 0.5, 0.6875, 1.0, 0.6562, 1.0, 0.6562, 0.5, 0.6562, 0.5, 0.6562, 1.0, 0.625, 1.0, 0.625, 0.5, 0.625, 0.5, 0.625, 1.0, 0.5938, 1.0, 0.5938, 0.5, 0.5938, 0.5, 0.5938, 1.0, 0.5625, 1.0, 0.5625, 0.5, 0.5625, 0.5, 0.5625, 1.0, 0.5312, 1.0, 0.5312, 0.5, 0.5312, 0.5, 0.5312, 1.0, 0.5, 1.0, 0.5, 0.5, 0.5, 0.5, 0.5, 1.0, 0.4688, 1.0, 0.4688, 0.5, 0.4688, 0.5, 0.4688, 1.0, 0.4375, 1.0, 0.4375, 0.5, 0.4375, 0.5, 0.4375, 1.0, 0.4062, 1.0, 0.4062, 0.5, 0.4062, 0.5, 0.4062, 1.0, 0.375, 1.0, 0.375, 0.5, 0.375, 0.5, 0.375, 1.0, 0.3438, 1.0, 0.3438, 0.5, 0.3438, 0.5, 0.3438, 1.0, 0.3125, 1.0, 0.3125, 0.5, 0.3125, 0.5, 0.3125, 1.0, 0.2812, 1.0, 0.2812, 0.5, 0.2812, 0.5, 0.2812, 1.0, 0.25, 1.0, 0.25, 0.5, 0.25, 0.5, 0.25, 1.0, 0.2188, 1.0, 0.2188, 0.5, 0.2188, 0.5, 0.2188, 1.0, 0.1875, 1.0, 0.1875, 0.5, 0.1875, 0.5, 0.1875, 1.0, 0.1562, 1.0, 0.1562, 0.5, 0.1562, 0.5, 0.1562, 1.0, 0.125, 1.0, 0.125, 0.5, 0.125, 0.5, 0.125, 1.0, 0.09375, 1.0, 0.09375, 0.5, 0.09375, 0.5, 0.09375, 1.0, 0.0625, 1.0, 0.0625, 0.5, 0.9375, 1.0, 0.9688, 1.0, 0.9688, 1.0, 0.9375, 1.0, 0.0625, 0.5, 0.0625, 1.0, 0.03125, 1.0, 0.03125, 0.5, 0.03125, 0.5, 0.03125, 1.0, 0.0, 1.0, 0.0, 0.5, 0.75, 0.49, 0.7968, 0.4854, 0.8418, 0.4717, 0.8833, 0.4496, 0.9197, 0.4197, 0.9496, 0.3833, 0.9717, 0.3418, 0.9854, 0.2968, 0.99, 0.25, 0.9854, 0.2032, 0.9717, 0.1582, 0.9496, 0.1167, 0.9197, 0.08029, 0.8833, 0.05045, 0.8418, 0.02827, 0.7968, 0.01461, 0.75, 0.01, 0.7032, 0.01461, 0.6582, 0.02827, 0.6167, 0.05045, 0.5803, 0.08029, 0.5504, 0.1167, 0.5283, 0.1582, 0.5146, 0.2032, 0.51, 0.25, 0.5146, 0.2968, 0.5283, 0.3418, 0.5504, 0.3833, 0.5803, 0.4197, 0.6167, 0.4496, 0.6582, 0.4717, 0.7032, 0.4854, 0.3125, 1.0, 0.3438, 1.0, 0.3438, 1.0, 0.3125, 1.0, 0.6562, 1.0, 0.6875, 1.0, 0.6875, 1.0, 0.6562, 1.0, 0.375, 1.0, 0.4062, 1.0, 0.4062, 1.0, 0.375, 1.0, 0.09375, 1.0, 0.125, 1.0, 0.125, 1.0, 0.09375, 1.0, 0.7812, 1.0, 0.8125, 1.0, 0.8125, 1.0, 0.7812, 1.0, 0.5, 1.0, 0.5312, 1.0, 0.5312, 1.0, 0.5, 1.0, 0.2188, 1.0, 0.25, 1.0, 0.25, 1.0, 0.2188, 1.0, 0.9062, 1.0, 0.9375, 1.0, 0.9375, 1.0, 0.9062, 1.0, 0.625, 1.0, 0.6562, 1.0, 0.6562, 1.0, 0.625, 1.0, 0.3438, 1.0, 0.375, 1.0, 0.375, 1.0, 0.3438, 1.0, 0.0625, 1.0, 0.09375, 1.0, 0.09375, 1.0, 0.0625, 1.0, 0.75, 1.0, 0.7812, 1.0, 0.7812, 1.0, 0.75, 1.0, 0.4688, 1.0, 0.5, 1.0, 0.5, 1.0, 0.4688, 1.0, 0.1875, 1.0, 0.2188, 1.0, 0.2188, 1.0, 0.1875, 1.0, 0.875, 1.0, 0.9062, 1.0, 0.9062, 1.0, 0.875, 1.0, 0.5938, 1.0, 0.625, 1.0, 0.625, 1.0, 0.5938, 1.0, 0.3125, 1.0, 0.3438, 1.0, 0.3438, 1.0, 0.3125, 1.0, 0.03125, 1.0, 0.0625, 1.0, 0.0625, 1.0, 0.03125, 1.0, 0.7188, 1.0, 0.75, 1.0, 0.75, 1.0, 0.7188, 1.0, 0.4375, 1.0, 0.4688, 1.0, 0.4688, 1.0, 0.4375, 1.0, 0.1562, 1.0, 0.1875, 1.0, 0.1875, 1.0, 0.1562, 1.0, 0.8438, 1.0, 0.875, 1.0, 0.875, 1.0, 0.8438, 1.0, 0.5625, 1.0, 0.5938, 1.0, 0.5938, 1.0, 0.5625, 1.0, 0.2812, 1.0, 0.3125, 1.0, 0.3125, 1.0, 0.2812, 1.0, 0.9688, 1.0, 1.0, 1.0, 1.0, 1.0, 0.9688, 1.0, 0.0, 1.0, 0.03125, 1.0, 0.03125, 1.0, 0.0, 1.0, 0.6875, 1.0, 0.7188, 1.0, 0.7188, 1.0, 0.6875, 1.0, 0.4062, 1.0, 0.4375, 1.0, 0.4375, 1.0, 0.4062, 1.0, 0.125, 1.0, 0.1562, 1.0, 0.1562, 1.0, 0.125, 1.0, 0.8125, 1.0, 0.8438, 1.0, 0.8438, 1.0, 0.8125, 1.0, 0.5312, 1.0, 0.5625, 1.0, 0.5625, 1.0, 0.5312, 1.0, 0.25, 1.0, 0.2812, 1.0, 0.2812, 1.0, 0.25, 1.0, 0.2968, 0.4854, 0.25, 0.49, 0.2032, 0.4854, 0.1582, 0.4717, 0.1167, 0.4496, 0.08029, 0.4197, 0.05045, 0.3833, 0.02827, 0.3418, 0.01461, 0.2968, 0.01, 0.25, 0.01461, 0.2032, 0.02827, 0.1582, 0.05045, 0.1167, 0.08029, 0.08029, 0.1167, 0.05045, 0.1582, 0.02827, 0.2032, 0.01461, 0.25, 0.01, 0.2968, 0.01461, 0.3418, 0.02827, 0.3833, 0.05045, 0.4197, 0.08029, 0.4496, 0.1167, 0.4717, 0.1582, 0.4854, 0.2032, 0.49, 0.25, 0.4854, 0.2968, 0.4717, 0.3418, 0.4496, 0.3833, 0.4197, 0.4197, 0.3833, 0.4496, 0.3418, 0.4717, 0.7188, 1.0, 0.75, 1.0, 0.75, 1.0, 0.7188, 1.0, 0.2812, 1.0, 0.3125, 1.0, 0.3125, 1.0, 0.2812, 1.0, 0.6875, 1.0, 0.7188, 1.0, 0.7188, 1.0, 0.6875, 1.0, 0.25, 1.0, 0.2812, 1.0, 0.2812, 1.0, 0.25, 1.0, 0.6562, 1.0, 0.6875, 1.0, 0.6875, 1.0, 0.6562, 1.0, 0.2188, 1.0, 0.25, 1.0, 0.25, 1.0, 0.2188, 1.0, 0.625, 1.0, 0.6562, 1.0, 0.6562, 1.0, 0.625, 1.0, 0.1875, 1.0, 0.2188, 1.0, 0.2188, 1.0, 0.1875, 1.0, 0.5938, 1.0, 0.625, 1.0, 0.625, 1.0, 0.5938, 1.0, 0.1562, 1.0, 0.1875, 1.0, 0.1875, 1.0, 0.1562, 1.0, 0.5625, 1.0, 0.5938, 1.0, 0.5938, 1.0, 0.5625, 1.0, 0.9688, 1.0, 1.0, 1.0, 1.0, 1.0, 0.9688, 1.0, 0.125, 1.0, 0.1562, 1.0, 0.1562, 1.0, 0.125, 1.0, 0.5312, 1.0, 0.5625, 1.0, 0.5625, 1.0, 0.5312, 1.0, 0.9375, 1.0, 0.9688, 1.0, 0.9688, 1.0, 0.9375, 1.0, 0.09375, 1.0, 0.125, 1.0, 0.125, 1.0, 0.09375, 1.0, 0.5, 1.0, 0.5312, 1.0, 0.5312, 1.0, 0.5, 1.0, 0.9062, 1.0, 0.9375, 1.0, 0.9375, 1.0, 0.9062, 1.0, 0.0625, 1.0, 0.09375, 1.0, 0.09375, 1.0, 0.0625, 1.0, 0.4688, 1.0, 0.5, 1.0, 0.5, 1.0, 0.4688, 1.0, 0.875, 1.0, 0.9062, 1.0, 0.9062, 1.0, 0.875, 1.0, 0.03125, 1.0, 0.0625, 1.0, 0.0625, 1.0, 0.03125, 1.0, 0.4375, 1.0, 0.4688, 1.0, 0.4688, 1.0, 0.4375, 1.0, 0.8438, 1.0, 0.875, 1.0, 0.875, 1.0, 0.8438, 1.0, 0.0, 1.0, 0.03125, 1.0, 0.03125, 1.0, 0.0, 1.0, 0.4062, 1.0, 0.4375, 1.0, 0.4375, 1.0, 0.4062, 1.0, 0.8125, 1.0, 0.8438, 1.0, 0.8438, 1.0, 0.8125, 1.0, 0.375, 1.0, 0.4062, 1.0, 0.4062, 1.0, 0.375, 1.0, 0.7812, 1.0, 0.8125, 1.0, 0.8125, 1.0, 0.7812, 1.0, 0.3438, 1.0, 0.375, 1.0, 0.375, 1.0, 0.3438, 1.0, 0.75, 1.0, 0.7812, 1.0, 0.7812, 1.0, 0.75, 1.0])
me_cylindre_003.update()
me_cylindre_004 = bpy.data.meshes.new('Cylindre.004')
me_cylindre_004.from_pydata([(2.11e-30, 0.4009, -0.228), (-2.11e-30, 0.4009, 0.228), (0.07663, 0.3932, -0.228), (0.07663, 0.3932, 0.228), (0.1503, 0.3704, -0.228), (0.1503, 0.3704, 0.228), (0.2182, 0.3334, -0.228), (0.2182, 0.3334, 0.228), (0.2778, 0.2835, -0.228), (0.2778, 0.2835, 0.228), (0.3266, 0.2227, -0.228), (0.3266, 0.2227, 0.228), (0.3629, 0.1534, -0.228), (0.3629, 0.1534, 0.228), (0.3853, 0.07822, -0.228), (0.3853, 0.07822, 0.228), (0.3928, -1.752e-08, -0.228), (0.3928, -1.752e-08, 0.228), (0.3853, -0.07822, -0.228), (0.3853, -0.07822, 0.228), (0.3629, -0.1534, -0.228), (0.3629, -0.1534, 0.228), (0.3266, -0.2227, -0.228), (0.3266, -0.2227, 0.228), (0.2778, -0.2835, -0.228), (0.2778, -0.2835, 0.228), (0.2182, -0.3334, -0.228), (0.2182, -0.3334, 0.228), (0.1503, -0.3704, -0.228), (0.1503, -0.3704, 0.228), (0.07663, -0.3932, -0.228), (0.07663, -0.3932, 0.228), (-3.434e-08, -0.4009, -0.228), (-3.434e-08, -0.4009, 0.228), (-0.07663, -0.3932, -0.228), (-0.07663, -0.3932, 0.228), (-0.1503, -0.3704, -0.228), (-0.1503, -0.3704, 0.228), (-0.2182, -0.3334, -0.228), (-0.2182, -0.3334, 0.228), (-0.2778, -0.2835, -0.228), (-0.2778, -0.2835, 0.228), (-0.3266, -0.2227, -0.228), (-0.3266, -0.2227, 0.228), (-0.3629, -0.1534, -0.228), (-0.3629, -0.1534, 0.228), (-0.3853, -0.07822, -0.228), (-0.3853, -0.07822, 0.228), (-0.3928, 4.781e-09, -0.228), (-0.3928, 4.781e-09, 0.228), (-0.3853, 0.07822, -0.228), (-0.3853, 0.07822, 0.228), (-0.3629, 0.1534, -0.228), (-0.3629, 0.1534, 0.228), (-0.3266, 0.2227, -0.228), (-0.3266, 0.2227, 0.228), (-0.2778, 0.2835, -0.228), (-0.2778, 0.2835, 0.228), (-0.2182, 0.3334, -0.228), (-0.2182, 0.3334, 0.228), (-0.1503, 0.3704, -0.228), (-0.1503, 0.3704, 0.228), (-0.07663, 0.3932, -0.228), (-0.07663, 0.3932, 0.228)], [], [(0, 1, 3, 2), (2, 3, 5, 4), (4, 5, 7, 6), (6, 7, 9, 8), (8, 9, 11, 10), (10, 11, 13, 12), (12, 13, 15, 14), (14, 15, 17, 16), (16, 17, 19, 18), (18, 19, 21, 20), (20, 21, 23, 22), (22, 23, 25, 24), (24, 25, 27, 26), (26, 27, 29, 28), (28, 29, 31, 30), (30, 31, 33, 32), (32, 33, 35, 34), (34, 35, 37, 36), (36, 37, 39, 38), (38, 39, 41, 40), (40, 41, 43, 42), (42, 43, 45, 44), (44, 45, 47, 46), (46, 47, 49, 48), (48, 49, 51, 50), (50, 51, 53, 52), (52, 53, 55, 54), (54, 55, 57, 56), (56, 57, 59, 58), (58, 59, 61, 60), (3, 1, 63, 61, 59, 57, 55, 53, 51, 49, 47, 45, 43, 41, 39, 37, 35, 33, 31, 29, 27, 25, 23, 21, 19, 17, 15, 13, 11, 9, 7, 5), (60, 61, 63, 62), (62, 63, 1, 0), (0, 2, 4, 6, 8, 10, 12, 14, 16, 18, 20, 22, 24, 26, 28, 30, 32, 34, 36, 38, 40, 42, 44, 46, 48, 50, 52, 54, 56, 58, 60, 62)])
_uv = me_cylindre_004.uv_layers.new(name='CarteUV')
_uv.uv.foreach_set('vector', [1.0, 0.5, 1.0, 1.0, 0.9688, 1.0, 0.9688, 0.5, 0.9688, 0.5, 0.9688, 1.0, 0.9375, 1.0, 0.9375, 0.5, 0.9375, 0.5, 0.9375, 1.0, 0.9062, 1.0, 0.9062, 0.5, 0.9062, 0.5, 0.9062, 1.0, 0.875, 1.0, 0.875, 0.5, 0.875, 0.5, 0.875, 1.0, 0.8438, 1.0, 0.8438, 0.5, 0.8438, 0.5, 0.8438, 1.0, 0.8125, 1.0, 0.8125, 0.5, 0.8125, 0.5, 0.8125, 1.0, 0.7812, 1.0, 0.7812, 0.5, 0.7812, 0.5, 0.7812, 1.0, 0.75, 1.0, 0.75, 0.5, 0.75, 0.5, 0.75, 1.0, 0.7188, 1.0, 0.7188, 0.5, 0.7188, 0.5, 0.7188, 1.0, 0.6875, 1.0, 0.6875, 0.5, 0.6875, 0.5, 0.6875, 1.0, 0.6562, 1.0, 0.6562, 0.5, 0.6562, 0.5, 0.6562, 1.0, 0.625, 1.0, 0.625, 0.5, 0.625, 0.5, 0.625, 1.0, 0.5938, 1.0, 0.5938, 0.5, 0.5938, 0.5, 0.5938, 1.0, 0.5625, 1.0, 0.5625, 0.5, 0.5625, 0.5, 0.5625, 1.0, 0.5312, 1.0, 0.5312, 0.5, 0.5312, 0.5, 0.5312, 1.0, 0.5, 1.0, 0.5, 0.5, 0.5, 0.5, 0.5, 1.0, 0.4688, 1.0, 0.4688, 0.5, 0.4688, 0.5, 0.4688, 1.0, 0.4375, 1.0, 0.4375, 0.5, 0.4375, 0.5, 0.4375, 1.0, 0.4062, 1.0, 0.4062, 0.5, 0.4062, 0.5, 0.4062, 1.0, 0.375, 1.0, 0.375, 0.5, 0.375, 0.5, 0.375, 1.0, 0.3438, 1.0, 0.3438, 0.5, 0.3438, 0.5, 0.3438, 1.0, 0.3125, 1.0, 0.3125, 0.5, 0.3125, 0.5, 0.3125, 1.0, 0.2812, 1.0, 0.2812, 0.5, 0.2812, 0.5, 0.2812, 1.0, 0.25, 1.0, 0.25, 0.5, 0.25, 0.5, 0.25, 1.0, 0.2188, 1.0, 0.2188, 0.5, 0.2188, 0.5, 0.2188, 1.0, 0.1875, 1.0, 0.1875, 0.5, 0.1875, 0.5, 0.1875, 1.0, 0.1562, 1.0, 0.1562, 0.5, 0.1562, 0.5, 0.1562, 1.0, 0.125, 1.0, 0.125, 0.5, 0.125, 0.5, 0.125, 1.0, 0.09375, 1.0, 0.09375, 0.5, 0.09375, 0.5, 0.09375, 1.0, 0.0625, 1.0, 0.0625, 0.5, 0.2968, 0.4854, 0.25, 0.49, 0.2032, 0.4854, 0.1582, 0.4717, 0.1167, 0.4496, 0.08029, 0.4197, 0.05045, 0.3833, 0.02827, 0.3418, 0.01461, 0.2968, 0.01, 0.25, 0.01461, 0.2032, 0.02827, 0.1582, 0.05045, 0.1167, 0.08029, 0.08029, 0.1167, 0.05045, 0.1582, 0.02827, 0.2032, 0.01461, 0.25, 0.01, 0.2968, 0.01461, 0.3418, 0.02827, 0.3833, 0.05045, 0.4197, 0.08029, 0.4496, 0.1167, 0.4717, 0.1582, 0.4854, 0.2032, 0.49, 0.25, 0.4854, 0.2968, 0.4717, 0.3418, 0.4496, 0.3833, 0.4197, 0.4197, 0.3833, 0.4496, 0.3418, 0.4717, 0.0625, 0.5, 0.0625, 1.0, 0.03125, 1.0, 0.03125, 0.5, 0.03125, 0.5, 0.03125, 1.0, 0.0, 1.0, 0.0, 0.5, 0.75, 0.49, 0.7968, 0.4854, 0.8418, 0.4717, 0.8833, 0.4496, 0.9197, 0.4197, 0.9496, 0.3833, 0.9717, 0.3418, 0.9854, 0.2968, 0.99, 0.25, 0.9854, 0.2032, 0.9717, 0.1582, 0.9496, 0.1167, 0.9197, 0.08029, 0.8833, 0.05045, 0.8418, 0.02827, 0.7968, 0.01461, 0.75, 0.01, 0.7032, 0.01461, 0.6582, 0.02827, 0.6167, 0.05045, 0.5803, 0.08029, 0.5504, 0.1167, 0.5283, 0.1582, 0.5146, 0.2032, 0.51, 0.25, 0.5146, 0.2968, 0.5283, 0.3418, 0.5504, 0.3833, 0.5803, 0.4197, 0.6167, 0.4496, 0.6582, 0.4717, 0.7032, 0.4854])
me_cylindre_004.update()
me_cylindre_005 = bpy.data.meshes.new('Cylindre.005')
me_cylindre_005.from_pydata([(2.11e-30, 0.4009, -0.228), (-2.11e-30, 0.4009, 0.228), (0.07663, 0.3932, -0.228), (0.07663, 0.3932, 0.228), (0.1503, 0.3704, -0.228), (0.1503, 0.3704, 0.228), (0.2182, 0.3334, -0.228), (0.2182, 0.3334, 0.228), (0.2778, 0.2835, -0.228), (0.2778, 0.2835, 0.228), (0.3266, 0.2227, -0.228), (0.3266, 0.2227, 0.228), (0.3629, 0.1534, -0.228), (0.3629, 0.1534, 0.228), (0.3853, 0.07822, -0.228), (0.3853, 0.07822, 0.228), (0.3928, -1.752e-08, -0.228), (0.3928, -1.752e-08, 0.228), (0.3853, -0.07822, -0.228), (0.3853, -0.07822, 0.228), (0.3629, -0.1534, -0.228), (0.3629, -0.1534, 0.228), (0.3266, -0.2227, -0.228), (0.3266, -0.2227, 0.228), (0.2778, -0.2835, -0.228), (0.2778, -0.2835, 0.228), (0.2182, -0.3334, -0.228), (0.2182, -0.3334, 0.228), (0.1503, -0.3704, -0.228), (0.1503, -0.3704, 0.228), (0.07663, -0.3932, -0.228), (0.07663, -0.3932, 0.228), (-3.434e-08, -0.4009, -0.228), (-3.434e-08, -0.4009, 0.228), (-0.07663, -0.3932, -0.228), (-0.07663, -0.3932, 0.228), (-0.1503, -0.3704, -0.228), (-0.1503, -0.3704, 0.228), (-0.2182, -0.3334, -0.228), (-0.2182, -0.3334, 0.228), (-0.2778, -0.2835, -0.228), (-0.2778, -0.2835, 0.228), (-0.3266, -0.2227, -0.228), (-0.3266, -0.2227, 0.228), (-0.3629, -0.1534, -0.228), (-0.3629, -0.1534, 0.228), (-0.3853, -0.07822, -0.228), (-0.3853, -0.07822, 0.228), (-0.3928, 4.781e-09, -0.228), (-0.3928, 4.781e-09, 0.228), (-0.3853, 0.07822, -0.228), (-0.3853, 0.07822, 0.228), (-0.3629, 0.1534, -0.228), (-0.3629, 0.1534, 0.228), (-0.3266, 0.2227, -0.228), (-0.3266, 0.2227, 0.228), (-0.2778, 0.2835, -0.228), (-0.2778, 0.2835, 0.228), (-0.2182, 0.3334, -0.228), (-0.2182, 0.3334, 0.228), (-0.1503, 0.3704, -0.228), (-0.1503, 0.3704, 0.228), (-0.07663, 0.3932, -0.228), (-0.07663, 0.3932, 0.228)], [], [(0, 1, 3, 2), (2, 3, 5, 4), (4, 5, 7, 6), (6, 7, 9, 8), (8, 9, 11, 10), (10, 11, 13, 12), (12, 13, 15, 14), (14, 15, 17, 16), (16, 17, 19, 18), (18, 19, 21, 20), (20, 21, 23, 22), (22, 23, 25, 24), (24, 25, 27, 26), (26, 27, 29, 28), (28, 29, 31, 30), (30, 31, 33, 32), (32, 33, 35, 34), (34, 35, 37, 36), (36, 37, 39, 38), (38, 39, 41, 40), (40, 41, 43, 42), (42, 43, 45, 44), (44, 45, 47, 46), (46, 47, 49, 48), (48, 49, 51, 50), (50, 51, 53, 52), (52, 53, 55, 54), (54, 55, 57, 56), (56, 57, 59, 58), (58, 59, 61, 60), (3, 1, 63, 61, 59, 57, 55, 53, 51, 49, 47, 45, 43, 41, 39, 37, 35, 33, 31, 29, 27, 25, 23, 21, 19, 17, 15, 13, 11, 9, 7, 5), (60, 61, 63, 62), (62, 63, 1, 0), (0, 2, 4, 6, 8, 10, 12, 14, 16, 18, 20, 22, 24, 26, 28, 30, 32, 34, 36, 38, 40, 42, 44, 46, 48, 50, 52, 54, 56, 58, 60, 62)])
_uv = me_cylindre_005.uv_layers.new(name='CarteUV')
_uv.uv.foreach_set('vector', [1.0, 0.5, 1.0, 1.0, 0.9688, 1.0, 0.9688, 0.5, 0.9688, 0.5, 0.9688, 1.0, 0.9375, 1.0, 0.9375, 0.5, 0.9375, 0.5, 0.9375, 1.0, 0.9062, 1.0, 0.9062, 0.5, 0.9062, 0.5, 0.9062, 1.0, 0.875, 1.0, 0.875, 0.5, 0.875, 0.5, 0.875, 1.0, 0.8438, 1.0, 0.8438, 0.5, 0.8438, 0.5, 0.8438, 1.0, 0.8125, 1.0, 0.8125, 0.5, 0.8125, 0.5, 0.8125, 1.0, 0.7812, 1.0, 0.7812, 0.5, 0.7812, 0.5, 0.7812, 1.0, 0.75, 1.0, 0.75, 0.5, 0.75, 0.5, 0.75, 1.0, 0.7188, 1.0, 0.7188, 0.5, 0.7188, 0.5, 0.7188, 1.0, 0.6875, 1.0, 0.6875, 0.5, 0.6875, 0.5, 0.6875, 1.0, 0.6562, 1.0, 0.6562, 0.5, 0.6562, 0.5, 0.6562, 1.0, 0.625, 1.0, 0.625, 0.5, 0.625, 0.5, 0.625, 1.0, 0.5938, 1.0, 0.5938, 0.5, 0.5938, 0.5, 0.5938, 1.0, 0.5625, 1.0, 0.5625, 0.5, 0.5625, 0.5, 0.5625, 1.0, 0.5312, 1.0, 0.5312, 0.5, 0.5312, 0.5, 0.5312, 1.0, 0.5, 1.0, 0.5, 0.5, 0.5, 0.5, 0.5, 1.0, 0.4688, 1.0, 0.4688, 0.5, 0.4688, 0.5, 0.4688, 1.0, 0.4375, 1.0, 0.4375, 0.5, 0.4375, 0.5, 0.4375, 1.0, 0.4062, 1.0, 0.4062, 0.5, 0.4062, 0.5, 0.4062, 1.0, 0.375, 1.0, 0.375, 0.5, 0.375, 0.5, 0.375, 1.0, 0.3438, 1.0, 0.3438, 0.5, 0.3438, 0.5, 0.3438, 1.0, 0.3125, 1.0, 0.3125, 0.5, 0.3125, 0.5, 0.3125, 1.0, 0.2812, 1.0, 0.2812, 0.5, 0.2812, 0.5, 0.2812, 1.0, 0.25, 1.0, 0.25, 0.5, 0.25, 0.5, 0.25, 1.0, 0.2188, 1.0, 0.2188, 0.5, 0.2188, 0.5, 0.2188, 1.0, 0.1875, 1.0, 0.1875, 0.5, 0.1875, 0.5, 0.1875, 1.0, 0.1562, 1.0, 0.1562, 0.5, 0.1562, 0.5, 0.1562, 1.0, 0.125, 1.0, 0.125, 0.5, 0.125, 0.5, 0.125, 1.0, 0.09375, 1.0, 0.09375, 0.5, 0.09375, 0.5, 0.09375, 1.0, 0.0625, 1.0, 0.0625, 0.5, 0.2968, 0.4854, 0.25, 0.49, 0.2032, 0.4854, 0.1582, 0.4717, 0.1167, 0.4496, 0.08029, 0.4197, 0.05045, 0.3833, 0.02827, 0.3418, 0.01461, 0.2968, 0.01, 0.25, 0.01461, 0.2032, 0.02827, 0.1582, 0.05045, 0.1167, 0.08029, 0.08029, 0.1167, 0.05045, 0.1582, 0.02827, 0.2032, 0.01461, 0.25, 0.01, 0.2968, 0.01461, 0.3418, 0.02827, 0.3833, 0.05045, 0.4197, 0.08029, 0.4496, 0.1167, 0.4717, 0.1582, 0.4854, 0.2032, 0.49, 0.25, 0.4854, 0.2968, 0.4717, 0.3418, 0.4496, 0.3833, 0.4197, 0.4197, 0.3833, 0.4496, 0.3418, 0.4717, 0.0625, 0.5, 0.0625, 1.0, 0.03125, 1.0, 0.03125, 0.5, 0.03125, 0.5, 0.03125, 1.0, 0.0, 1.0, 0.0, 0.5, 0.75, 0.49, 0.7968, 0.4854, 0.8418, 0.4717, 0.8833, 0.4496, 0.9197, 0.4197, 0.9496, 0.3833, 0.9717, 0.3418, 0.9854, 0.2968, 0.99, 0.25, 0.9854, 0.2032, 0.9717, 0.1582, 0.9496, 0.1167, 0.9197, 0.08029, 0.8833, 0.05045, 0.8418, 0.02827, 0.7968, 0.01461, 0.75, 0.01, 0.7032, 0.01461, 0.6582, 0.02827, 0.6167, 0.05045, 0.5803, 0.08029, 0.5504, 0.1167, 0.5283, 0.1582, 0.5146, 0.2032, 0.51, 0.25, 0.5146, 0.2968, 0.5283, 0.3418, 0.5504, 0.3833, 0.5803, 0.4197, 0.6167, 0.4496, 0.6582, 0.4717, 0.7032, 0.4854])
me_cylindre_005.update()
me_cylindre_006 = bpy.data.meshes.new('Cylindre.006')
me_cylindre_006.from_pydata([(2.11e-30, 0.4009, -0.228), (-2.11e-30, 0.4009, 0.228), (0.07663, 0.3932, -0.228), (0.07663, 0.3932, 0.228), (0.1503, 0.3704, -0.228), (0.1503, 0.3704, 0.228), (0.2182, 0.3334, -0.228), (0.2182, 0.3334, 0.228), (0.2778, 0.2835, -0.228), (0.2778, 0.2835, 0.228), (0.3266, 0.2227, -0.228), (0.3266, 0.2227, 0.228), (0.3629, 0.1534, -0.228), (0.3629, 0.1534, 0.228), (0.3853, 0.07822, -0.228), (0.3853, 0.07822, 0.228), (0.3928, -1.752e-08, -0.228), (0.3928, -1.752e-08, 0.228), (0.3853, -0.07822, -0.228), (0.3853, -0.07822, 0.228), (0.3629, -0.1534, -0.228), (0.3629, -0.1534, 0.228), (0.3266, -0.2227, -0.228), (0.3266, -0.2227, 0.228), (0.2778, -0.2835, -0.228), (0.2778, -0.2835, 0.228), (0.2182, -0.3334, -0.228), (0.2182, -0.3334, 0.228), (0.1503, -0.3704, -0.228), (0.1503, -0.3704, 0.228), (0.07663, -0.3932, -0.228), (0.07663, -0.3932, 0.228), (-3.434e-08, -0.4009, -0.228), (-3.434e-08, -0.4009, 0.228), (-0.07663, -0.3932, -0.228), (-0.07663, -0.3932, 0.228), (-0.1503, -0.3704, -0.228), (-0.1503, -0.3704, 0.228), (-0.2182, -0.3334, -0.228), (-0.2182, -0.3334, 0.228), (-0.2778, -0.2835, -0.228), (-0.2778, -0.2835, 0.228), (-0.3266, -0.2227, -0.228), (-0.3266, -0.2227, 0.228), (-0.3629, -0.1534, -0.228), (-0.3629, -0.1534, 0.228), (-0.3853, -0.07822, -0.228), (-0.3853, -0.07822, 0.228), (-0.3928, 4.781e-09, -0.228), (-0.3928, 4.781e-09, 0.228), (-0.3853, 0.07822, -0.228), (-0.3853, 0.07822, 0.228), (-0.3629, 0.1534, -0.228), (-0.3629, 0.1534, 0.228), (-0.3266, 0.2227, -0.228), (-0.3266, 0.2227, 0.228), (-0.2778, 0.2835, -0.228), (-0.2778, 0.2835, 0.228), (-0.2182, 0.3334, -0.228), (-0.2182, 0.3334, 0.228), (-0.1503, 0.3704, -0.228), (-0.1503, 0.3704, 0.228), (-0.07663, 0.3932, -0.228), (-0.07663, 0.3932, 0.228), (0.07663, 0.3932, 0.1663), (1.46e-09, 0.4009, 0.1663), (0.1503, 0.3704, 0.1663), (0.2182, 0.3334, 0.1663), (0.2778, 0.2835, 0.1663), (0.3266, 0.2227, 0.1663), (0.3629, 0.1534, 0.1663), (0.3853, 0.07822, 0.1663), (0.3928, -1.752e-08, 0.1663), (0.3853, -0.07822, 0.1663), (0.3629, -0.1534, 0.1663), (0.3266, -0.2227, 0.1663), (0.2778, -0.2835, 0.1663), (0.2182, -0.3334, 0.1663), (0.1503, -0.3704, 0.1663), (0.07663, -0.3932, 0.1663), (-3.288e-08, -0.4009, 0.1663), (-0.07663, -0.3932, 0.1663), (-0.1503, -0.3704, 0.1663), (-0.2182, -0.3334, 0.1663), (-0.2778, -0.2835, 0.1663), (-0.3266, -0.2227, 0.1663), (-0.3629, -0.1534, 0.1663), (-0.3853, -0.07822, 0.1663), (-0.3928, 4.781e-09, 0.1663), (-0.3853, 0.07822, 0.1663), (-0.3629, 0.1534, 0.1663), (-0.3266, 0.2227, 0.1663), (-0.2778, 0.2835, 0.1663), (-0.2182, 0.3334, 0.1663), (-0.1503, 0.3704, 0.1663), (-0.07663, 0.3932, 0.1663), (0.07663, 0.3932, 0.2832), (2.225e-09, 0.4009, 0.2832), (0.1503, 0.3704, 0.2832), (0.2182, 0.3334, 0.2832), (0.2778, 0.2835, 0.2832), (0.3266, 0.2227, 0.2832), (0.3629, 0.1534, 0.2832), (0.3853, 0.07822, 0.2832), (0.3928, -1.752e-08, 0.2832), (0.3853, -0.07822, 0.2832), (0.3629, -0.1534, 0.2832), (0.3266, -0.2227, 0.2832), (0.2778, -0.2835, 0.2832), (0.2182, -0.3334, 0.2832), (0.1503, -0.3704, 0.2832), (0.07663, -0.3932, 0.2832), (-3.211e-08, -0.4009, 0.2832), (-0.07663, -0.3932, 0.2832), (-0.1503, -0.3704, 0.2832), (-0.2182, -0.3334, 0.2832), (-0.2778, -0.2835, 0.2832), (-0.3266, -0.2227, 0.2832), (-0.3629, -0.1534, 0.2832), (-0.3853, -0.07822, 0.2832), (-0.3928, 4.781e-09, 0.2832), (-0.3853, 0.07822, 0.2832), (-0.3629, 0.1534, 0.2832), (-0.3266, 0.2227, 0.2832), (-0.2778, 0.2835, 0.2832), (-0.2182, 0.3334, 0.2832), (-0.1503, 0.3704, 0.2832), (-0.07663, 0.3932, 0.2832)], [], [(0, 1, 3, 2), (2, 3, 5, 4), (4, 5, 7, 6), (6, 7, 9, 8), (8, 9, 11, 10), (10, 11, 13, 12), (12, 13, 15, 14), (14, 15, 17, 16), (16, 17, 19, 18), (18, 19, 21, 20), (20, 21, 23, 22), (22, 23, 25, 24), (24, 25, 27, 26), (26, 27, 29, 28), (28, 29, 31, 30), (30, 31, 33, 32), (32, 33, 35, 34), (34, 35, 37, 36), (36, 37, 39, 38), (38, 39, 41, 40), (40, 41, 43, 42), (42, 43, 45, 44), (44, 45, 47, 46), (46, 47, 49, 48), (48, 49, 51, 50), (50, 51, 53, 52), (52, 53, 55, 54), (54, 55, 57, 56), (56, 57, 59, 58), (58, 59, 61, 60), (5, 3, 64, 66), (60, 61, 63, 62), (62, 63, 1, 0), (0, 2, 4, 6, 8, 10, 12, 14, 16, 18, 20, 22, 24, 26, 28, 30, 32, 34, 36, 38, 40, 42, 44, 46, 48, 50, 52, 54, 56, 58, 60, 62), (86, 85, 117, 118), (23, 21, 74, 75), (41, 39, 83, 84), (59, 57, 92, 93), (15, 13, 70, 71), (33, 31, 79, 80), (51, 49, 88, 89), (7, 5, 66, 67), (25, 23, 75, 76), (43, 41, 84, 85), (61, 59, 93, 94), (17, 15, 71, 72), (35, 33, 80, 81), (53, 51, 89, 90), (9, 7, 67, 68), (27, 25, 76, 77), (45, 43, 85, 86), (63, 61, 94, 95), (19, 17, 72, 73), (37, 35, 81, 82), (55, 53, 90, 91), (11, 9, 68, 69), (29, 27, 77, 78), (47, 45, 86, 87), (3, 1, 65, 64), (1, 63, 95, 65), (21, 19, 73, 74), (39, 37, 82, 83), (57, 55, 91, 92), (13, 11, 69, 70), (31, 29, 78, 79), (49, 47, 87, 88), (96, 97, 127, 126, 125, 124, 123, 122, 121, 120, 119, 118, 117, 116, 115, 114, 113, 112, 111, 110, 109, 108, 107, 106, 105, 104, 103, 102, 101, 100, 99, 98), (73, 72, 104, 105), (87, 86, 118, 119), (74, 73, 105, 106), (88, 87, 119, 120), (75, 74, 106, 107), (89, 88, 120, 121), (76, 75, 107, 108), (90, 89, 121, 122), (77, 76, 108, 109), (91, 90, 122, 123), (78, 77, 109, 110), (64, 65, 97, 96), (92, 91, 123, 124), (79, 78, 110, 111), (66, 64, 96, 98), (93, 92, 124, 125), (80, 79, 111, 112), (67, 66, 98, 99), (94, 93, 125, 126), (81, 80, 112, 113), (68, 67, 99, 100), (95, 94, 126, 127), (82, 81, 113, 114), (69, 68, 100, 101), (65, 95, 127, 97), (83, 82, 114, 115), (70, 69, 101, 102), (84, 83, 115, 116), (71, 70, 102, 103), (85, 84, 116, 117), (72, 71, 103, 104)])
_uv = me_cylindre_006.uv_layers.new(name='CarteUV')
_uv.uv.foreach_set('vector', [1.0, 0.5, 1.0, 1.0, 0.9688, 1.0, 0.9688, 0.5, 0.9688, 0.5, 0.9688, 1.0, 0.9375, 1.0, 0.9375, 0.5, 0.9375, 0.5, 0.9375, 1.0, 0.9062, 1.0, 0.9062, 0.5, 0.9062, 0.5, 0.9062, 1.0, 0.875, 1.0, 0.875, 0.5, 0.875, 0.5, 0.875, 1.0, 0.8438, 1.0, 0.8438, 0.5, 0.8438, 0.5, 0.8438, 1.0, 0.8125, 1.0, 0.8125, 0.5, 0.8125, 0.5, 0.8125, 1.0, 0.7812, 1.0, 0.7812, 0.5, 0.7812, 0.5, 0.7812, 1.0, 0.75, 1.0, 0.75, 0.5, 0.75, 0.5, 0.75, 1.0, 0.7188, 1.0, 0.7188, 0.5, 0.7188, 0.5, 0.7188, 1.0, 0.6875, 1.0, 0.6875, 0.5, 0.6875, 0.5, 0.6875, 1.0, 0.6562, 1.0, 0.6562, 0.5, 0.6562, 0.5, 0.6562, 1.0, 0.625, 1.0, 0.625, 0.5, 0.625, 0.5, 0.625, 1.0, 0.5938, 1.0, 0.5938, 0.5, 0.5938, 0.5, 0.5938, 1.0, 0.5625, 1.0, 0.5625, 0.5, 0.5625, 0.5, 0.5625, 1.0, 0.5312, 1.0, 0.5312, 0.5, 0.5312, 0.5, 0.5312, 1.0, 0.5, 1.0, 0.5, 0.5, 0.5, 0.5, 0.5, 1.0, 0.4688, 1.0, 0.4688, 0.5, 0.4688, 0.5, 0.4688, 1.0, 0.4375, 1.0, 0.4375, 0.5, 0.4375, 0.5, 0.4375, 1.0, 0.4062, 1.0, 0.4062, 0.5, 0.4062, 0.5, 0.4062, 1.0, 0.375, 1.0, 0.375, 0.5, 0.375, 0.5, 0.375, 1.0, 0.3438, 1.0, 0.3438, 0.5, 0.3438, 0.5, 0.3438, 1.0, 0.3125, 1.0, 0.3125, 0.5, 0.3125, 0.5, 0.3125, 1.0, 0.2812, 1.0, 0.2812, 0.5, 0.2812, 0.5, 0.2812, 1.0, 0.25, 1.0, 0.25, 0.5, 0.25, 0.5, 0.25, 1.0, 0.2188, 1.0, 0.2188, 0.5, 0.2188, 0.5, 0.2188, 1.0, 0.1875, 1.0, 0.1875, 0.5, 0.1875, 0.5, 0.1875, 1.0, 0.1562, 1.0, 0.1562, 0.5, 0.1562, 0.5, 0.1562, 1.0, 0.125, 1.0, 0.125, 0.5, 0.125, 0.5, 0.125, 1.0, 0.09375, 1.0, 0.09375, 0.5, 0.09375, 0.5, 0.09375, 1.0, 0.0625, 1.0, 0.0625, 0.5, 0.9375, 1.0, 0.9688, 1.0, 0.9688, 1.0, 0.9375, 1.0, 0.0625, 0.5, 0.0625, 1.0, 0.03125, 1.0, 0.03125, 0.5, 0.03125, 0.5, 0.03125, 1.0, 0.0, 1.0, 0.0, 0.5, 0.75, 0.49, 0.7968, 0.4854, 0.8418, 0.4717, 0.8833, 0.4496, 0.9197, 0.4197, 0.9496, 0.3833, 0.9717, 0.3418, 0.9854, 0.2968, 0.99, 0.25, 0.9854, 0.2032, 0.9717, 0.1582, 0.9496, 0.1167, 0.9197, 0.08029, 0.8833, 0.05045, 0.8418, 0.02827, 0.7968, 0.01461, 0.75, 0.01, 0.7032, 0.01461, 0.6582, 0.02827, 0.6167, 0.05045, 0.5803, 0.08029, 0.5504, 0.1167, 0.5283, 0.1582, 0.5146, 0.2032, 0.51, 0.25, 0.5146, 0.2968, 0.5283, 0.3418, 0.5504, 0.3833, 0.5803, 0.4197, 0.6167, 0.4496, 0.6582, 0.4717, 0.7032, 0.4854, 0.3125, 1.0, 0.3438, 1.0, 0.3438, 1.0, 0.3125, 1.0, 0.6562, 1.0, 0.6875, 1.0, 0.6875, 1.0, 0.6562, 1.0, 0.375, 1.0, 0.4062, 1.0, 0.4062, 1.0, 0.375, 1.0, 0.09375, 1.0, 0.125, 1.0, 0.125, 1.0, 0.09375, 1.0, 0.7812, 1.0, 0.8125, 1.0, 0.8125, 1.0, 0.7812, 1.0, 0.5, 1.0, 0.5312, 1.0, 0.5312, 1.0, 0.5, 1.0, 0.2188, 1.0, 0.25, 1.0, 0.25, 1.0, 0.2188, 1.0, 0.9062, 1.0, 0.9375, 1.0, 0.9375, 1.0, 0.9062, 1.0, 0.625, 1.0, 0.6562, 1.0, 0.6562, 1.0, 0.625, 1.0, 0.3438, 1.0, 0.375, 1.0, 0.375, 1.0, 0.3438, 1.0, 0.0625, 1.0, 0.09375, 1.0, 0.09375, 1.0, 0.0625, 1.0, 0.75, 1.0, 0.7812, 1.0, 0.7812, 1.0, 0.75, 1.0, 0.4688, 1.0, 0.5, 1.0, 0.5, 1.0, 0.4688, 1.0, 0.1875, 1.0, 0.2188, 1.0, 0.2188, 1.0, 0.1875, 1.0, 0.875, 1.0, 0.9062, 1.0, 0.9062, 1.0, 0.875, 1.0, 0.5938, 1.0, 0.625, 1.0, 0.625, 1.0, 0.5938, 1.0, 0.3125, 1.0, 0.3438, 1.0, 0.3438, 1.0, 0.3125, 1.0, 0.03125, 1.0, 0.0625, 1.0, 0.0625, 1.0, 0.03125, 1.0, 0.7188, 1.0, 0.75, 1.0, 0.75, 1.0, 0.7188, 1.0, 0.4375, 1.0, 0.4688, 1.0, 0.4688, 1.0, 0.4375, 1.0, 0.1562, 1.0, 0.1875, 1.0, 0.1875, 1.0, 0.1562, 1.0, 0.8438, 1.0, 0.875, 1.0, 0.875, 1.0, 0.8438, 1.0, 0.5625, 1.0, 0.5938, 1.0, 0.5938, 1.0, 0.5625, 1.0, 0.2812, 1.0, 0.3125, 1.0, 0.3125, 1.0, 0.2812, 1.0, 0.9688, 1.0, 1.0, 1.0, 1.0, 1.0, 0.9688, 1.0, 0.0, 1.0, 0.03125, 1.0, 0.03125, 1.0, 0.0, 1.0, 0.6875, 1.0, 0.7188, 1.0, 0.7188, 1.0, 0.6875, 1.0, 0.4062, 1.0, 0.4375, 1.0, 0.4375, 1.0, 0.4062, 1.0, 0.125, 1.0, 0.1562, 1.0, 0.1562, 1.0, 0.125, 1.0, 0.8125, 1.0, 0.8438, 1.0, 0.8438, 1.0, 0.8125, 1.0, 0.5312, 1.0, 0.5625, 1.0, 0.5625, 1.0, 0.5312, 1.0, 0.25, 1.0, 0.2812, 1.0, 0.2812, 1.0, 0.25, 1.0, 0.2968, 0.4854, 0.25, 0.49, 0.2032, 0.4854, 0.1582, 0.4717, 0.1167, 0.4496, 0.08029, 0.4197, 0.05045, 0.3833, 0.02827, 0.3418, 0.01461, 0.2968, 0.01, 0.25, 0.01461, 0.2032, 0.02827, 0.1582, 0.05045, 0.1167, 0.08029, 0.08029, 0.1167, 0.05045, 0.1582, 0.02827, 0.2032, 0.01461, 0.25, 0.01, 0.2968, 0.01461, 0.3418, 0.02827, 0.3833, 0.05045, 0.4197, 0.08029, 0.4496, 0.1167, 0.4717, 0.1582, 0.4854, 0.2032, 0.49, 0.25, 0.4854, 0.2968, 0.4717, 0.3418, 0.4496, 0.3833, 0.4197, 0.4197, 0.3833, 0.4496, 0.3418, 0.4717, 0.7188, 1.0, 0.75, 1.0, 0.75, 1.0, 0.7188, 1.0, 0.2812, 1.0, 0.3125, 1.0, 0.3125, 1.0, 0.2812, 1.0, 0.6875, 1.0, 0.7188, 1.0, 0.7188, 1.0, 0.6875, 1.0, 0.25, 1.0, 0.2812, 1.0, 0.2812, 1.0, 0.25, 1.0, 0.6562, 1.0, 0.6875, 1.0, 0.6875, 1.0, 0.6562, 1.0, 0.2188, 1.0, 0.25, 1.0, 0.25, 1.0, 0.2188, 1.0, 0.625, 1.0, 0.6562, 1.0, 0.6562, 1.0, 0.625, 1.0, 0.1875, 1.0, 0.2188, 1.0, 0.2188, 1.0, 0.1875, 1.0, 0.5938, 1.0, 0.625, 1.0, 0.625, 1.0, 0.5938, 1.0, 0.1562, 1.0, 0.1875, 1.0, 0.1875, 1.0, 0.1562, 1.0, 0.5625, 1.0, 0.5938, 1.0, 0.5938, 1.0, 0.5625, 1.0, 0.9688, 1.0, 1.0, 1.0, 1.0, 1.0, 0.9688, 1.0, 0.125, 1.0, 0.1562, 1.0, 0.1562, 1.0, 0.125, 1.0, 0.5312, 1.0, 0.5625, 1.0, 0.5625, 1.0, 0.5312, 1.0, 0.9375, 1.0, 0.9688, 1.0, 0.9688, 1.0, 0.9375, 1.0, 0.09375, 1.0, 0.125, 1.0, 0.125, 1.0, 0.09375, 1.0, 0.5, 1.0, 0.5312, 1.0, 0.5312, 1.0, 0.5, 1.0, 0.9062, 1.0, 0.9375, 1.0, 0.9375, 1.0, 0.9062, 1.0, 0.0625, 1.0, 0.09375, 1.0, 0.09375, 1.0, 0.0625, 1.0, 0.4688, 1.0, 0.5, 1.0, 0.5, 1.0, 0.4688, 1.0, 0.875, 1.0, 0.9062, 1.0, 0.9062, 1.0, 0.875, 1.0, 0.03125, 1.0, 0.0625, 1.0, 0.0625, 1.0, 0.03125, 1.0, 0.4375, 1.0, 0.4688, 1.0, 0.4688, 1.0, 0.4375, 1.0, 0.8438, 1.0, 0.875, 1.0, 0.875, 1.0, 0.8438, 1.0, 0.0, 1.0, 0.03125, 1.0, 0.03125, 1.0, 0.0, 1.0, 0.4062, 1.0, 0.4375, 1.0, 0.4375, 1.0, 0.4062, 1.0, 0.8125, 1.0, 0.8438, 1.0, 0.8438, 1.0, 0.8125, 1.0, 0.375, 1.0, 0.4062, 1.0, 0.4062, 1.0, 0.375, 1.0, 0.7812, 1.0, 0.8125, 1.0, 0.8125, 1.0, 0.7812, 1.0, 0.3438, 1.0, 0.375, 1.0, 0.375, 1.0, 0.3438, 1.0, 0.75, 1.0, 0.7812, 1.0, 0.7812, 1.0, 0.75, 1.0])
me_cylindre_006.update()
me_cylindre_007 = bpy.data.meshes.new('Cylindre.007')
me_cylindre_007.from_pydata([(2.11e-30, 0.4009, -0.228), (-2.11e-30, 0.4009, 0.228), (0.07663, 0.3932, -0.228), (0.07663, 0.3932, 0.228), (0.1503, 0.3704, -0.228), (0.1503, 0.3704, 0.228), (0.2182, 0.3334, -0.228), (0.2182, 0.3334, 0.228), (0.2778, 0.2835, -0.228), (0.2778, 0.2835, 0.228), (0.3266, 0.2227, -0.228), (0.3266, 0.2227, 0.228), (0.3629, 0.1534, -0.228), (0.3629, 0.1534, 0.228), (0.3853, 0.07822, -0.228), (0.3853, 0.07822, 0.228), (0.3928, -1.752e-08, -0.228), (0.3928, -1.752e-08, 0.228), (0.3853, -0.07822, -0.228), (0.3853, -0.07822, 0.228), (0.3629, -0.1534, -0.228), (0.3629, -0.1534, 0.228), (0.3266, -0.2227, -0.228), (0.3266, -0.2227, 0.228), (0.2778, -0.2835, -0.228), (0.2778, -0.2835, 0.228), (0.2182, -0.3334, -0.228), (0.2182, -0.3334, 0.228), (0.1503, -0.3704, -0.228), (0.1503, -0.3704, 0.228), (0.07663, -0.3932, -0.228), (0.07663, -0.3932, 0.228), (-3.434e-08, -0.4009, -0.228), (-3.434e-08, -0.4009, 0.228), (-0.07663, -0.3932, -0.228), (-0.07663, -0.3932, 0.228), (-0.1503, -0.3704, -0.228), (-0.1503, -0.3704, 0.228), (-0.2182, -0.3334, -0.228), (-0.2182, -0.3334, 0.228), (-0.2778, -0.2835, -0.228), (-0.2778, -0.2835, 0.228), (-0.3266, -0.2227, -0.228), (-0.3266, -0.2227, 0.228), (-0.3629, -0.1534, -0.228), (-0.3629, -0.1534, 0.228), (-0.3853, -0.07822, -0.228), (-0.3853, -0.07822, 0.228), (-0.3928, 4.781e-09, -0.228), (-0.3928, 4.781e-09, 0.228), (-0.3853, 0.07822, -0.228), (-0.3853, 0.07822, 0.228), (-0.3629, 0.1534, -0.228), (-0.3629, 0.1534, 0.228), (-0.3266, 0.2227, -0.228), (-0.3266, 0.2227, 0.228), (-0.2778, 0.2835, -0.228), (-0.2778, 0.2835, 0.228), (-0.2182, 0.3334, -0.228), (-0.2182, 0.3334, 0.228), (-0.1503, 0.3704, -0.228), (-0.1503, 0.3704, 0.228), (-0.07663, 0.3932, -0.228), (-0.07663, 0.3932, 0.228), (0.07663, 0.3932, 0.1663), (1.46e-09, 0.4009, 0.1663), (0.1503, 0.3704, 0.1663), (0.2182, 0.3334, 0.1663), (0.2778, 0.2835, 0.1663), (0.3266, 0.2227, 0.1663), (0.3629, 0.1534, 0.1663), (0.3853, 0.07822, 0.1663), (0.3928, -1.752e-08, 0.1663), (0.3853, -0.07822, 0.1663), (0.3629, -0.1534, 0.1663), (0.3266, -0.2227, 0.1663), (0.2778, -0.2835, 0.1663), (0.2182, -0.3334, 0.1663), (0.1503, -0.3704, 0.1663), (0.07663, -0.3932, 0.1663), (-3.288e-08, -0.4009, 0.1663), (-0.07663, -0.3932, 0.1663), (-0.1503, -0.3704, 0.1663), (-0.2182, -0.3334, 0.1663), (-0.2778, -0.2835, 0.1663), (-0.3266, -0.2227, 0.1663), (-0.3629, -0.1534, 0.1663), (-0.3853, -0.07822, 0.1663), (-0.3928, 4.781e-09, 0.1663), (-0.3853, 0.07822, 0.1663), (-0.3629, 0.1534, 0.1663), (-0.3266, 0.2227, 0.1663), (-0.2778, 0.2835, 0.1663), (-0.2182, 0.3334, 0.1663), (-0.1503, 0.3704, 0.1663), (-0.07663, 0.3932, 0.1663), (0.07663, 0.3932, 0.2832), (2.225e-09, 0.4009, 0.2832), (0.1503, 0.3704, 0.2832), (0.2182, 0.3334, 0.2832), (0.2778, 0.2835, 0.2832), (0.3266, 0.2227, 0.2832), (0.3629, 0.1534, 0.2832), (0.3853, 0.07822, 0.2832), (0.3928, -1.752e-08, 0.2832), (0.3853, -0.07822, 0.2832), (0.3629, -0.1534, 0.2832), (0.3266, -0.2227, 0.2832), (0.2778, -0.2835, 0.2832), (0.2182, -0.3334, 0.2832), (0.1503, -0.3704, 0.2832), (0.07663, -0.3932, 0.2832), (-3.211e-08, -0.4009, 0.2832), (-0.07663, -0.3932, 0.2832), (-0.1503, -0.3704, 0.2832), (-0.2182, -0.3334, 0.2832), (-0.2778, -0.2835, 0.2832), (-0.3266, -0.2227, 0.2832), (-0.3629, -0.1534, 0.2832), (-0.3853, -0.07822, 0.2832), (-0.3928, 4.781e-09, 0.2832), (-0.3853, 0.07822, 0.2832), (-0.3629, 0.1534, 0.2832), (-0.3266, 0.2227, 0.2832), (-0.2778, 0.2835, 0.2832), (-0.2182, 0.3334, 0.2832), (-0.1503, 0.3704, 0.2832), (-0.07663, 0.3932, 0.2832)], [], [(0, 1, 3, 2), (2, 3, 5, 4), (4, 5, 7, 6), (6, 7, 9, 8), (8, 9, 11, 10), (10, 11, 13, 12), (12, 13, 15, 14), (14, 15, 17, 16), (16, 17, 19, 18), (18, 19, 21, 20), (20, 21, 23, 22), (22, 23, 25, 24), (24, 25, 27, 26), (26, 27, 29, 28), (28, 29, 31, 30), (30, 31, 33, 32), (32, 33, 35, 34), (34, 35, 37, 36), (36, 37, 39, 38), (38, 39, 41, 40), (40, 41, 43, 42), (42, 43, 45, 44), (44, 45, 47, 46), (46, 47, 49, 48), (48, 49, 51, 50), (50, 51, 53, 52), (52, 53, 55, 54), (54, 55, 57, 56), (56, 57, 59, 58), (58, 59, 61, 60), (5, 3, 64, 66), (60, 61, 63, 62), (62, 63, 1, 0), (0, 2, 4, 6, 8, 10, 12, 14, 16, 18, 20, 22, 24, 26, 28, 30, 32, 34, 36, 38, 40, 42, 44, 46, 48, 50, 52, 54, 56, 58, 60, 62), (86, 85, 117, 118), (23, 21, 74, 75), (41, 39, 83, 84), (59, 57, 92, 93), (15, 13, 70, 71), (33, 31, 79, 80), (51, 49, 88, 89), (7, 5, 66, 67), (25, 23, 75, 76), (43, 41, 84, 85), (61, 59, 93, 94), (17, 15, 71, 72), (35, 33, 80, 81), (53, 51, 89, 90), (9, 7, 67, 68), (27, 25, 76, 77), (45, 43, 85, 86), (63, 61, 94, 95), (19, 17, 72, 73), (37, 35, 81, 82), (55, 53, 90, 91), (11, 9, 68, 69), (29, 27, 77, 78), (47, 45, 86, 87), (3, 1, 65, 64), (1, 63, 95, 65), (21, 19, 73, 74), (39, 37, 82, 83), (57, 55, 91, 92), (13, 11, 69, 70), (31, 29, 78, 79), (49, 47, 87, 88), (96, 97, 127, 126, 125, 124, 123, 122, 121, 120, 119, 118, 117, 116, 115, 114, 113, 112, 111, 110, 109, 108, 107, 106, 105, 104, 103, 102, 101, 100, 99, 98), (73, 72, 104, 105), (87, 86, 118, 119), (74, 73, 105, 106), (88, 87, 119, 120), (75, 74, 106, 107), (89, 88, 120, 121), (76, 75, 107, 108), (90, 89, 121, 122), (77, 76, 108, 109), (91, 90, 122, 123), (78, 77, 109, 110), (64, 65, 97, 96), (92, 91, 123, 124), (79, 78, 110, 111), (66, 64, 96, 98), (93, 92, 124, 125), (80, 79, 111, 112), (67, 66, 98, 99), (94, 93, 125, 126), (81, 80, 112, 113), (68, 67, 99, 100), (95, 94, 126, 127), (82, 81, 113, 114), (69, 68, 100, 101), (65, 95, 127, 97), (83, 82, 114, 115), (70, 69, 101, 102), (84, 83, 115, 116), (71, 70, 102, 103), (85, 84, 116, 117), (72, 71, 103, 104)])
_uv = me_cylindre_007.uv_layers.new(name='CarteUV')
_uv.uv.foreach_set('vector', [1.0, 0.5, 1.0, 1.0, 0.9688, 1.0, 0.9688, 0.5, 0.9688, 0.5, 0.9688, 1.0, 0.9375, 1.0, 0.9375, 0.5, 0.9375, 0.5, 0.9375, 1.0, 0.9062, 1.0, 0.9062, 0.5, 0.9062, 0.5, 0.9062, 1.0, 0.875, 1.0, 0.875, 0.5, 0.875, 0.5, 0.875, 1.0, 0.8438, 1.0, 0.8438, 0.5, 0.8438, 0.5, 0.8438, 1.0, 0.8125, 1.0, 0.8125, 0.5, 0.8125, 0.5, 0.8125, 1.0, 0.7812, 1.0, 0.7812, 0.5, 0.7812, 0.5, 0.7812, 1.0, 0.75, 1.0, 0.75, 0.5, 0.75, 0.5, 0.75, 1.0, 0.7188, 1.0, 0.7188, 0.5, 0.7188, 0.5, 0.7188, 1.0, 0.6875, 1.0, 0.6875, 0.5, 0.6875, 0.5, 0.6875, 1.0, 0.6562, 1.0, 0.6562, 0.5, 0.6562, 0.5, 0.6562, 1.0, 0.625, 1.0, 0.625, 0.5, 0.625, 0.5, 0.625, 1.0, 0.5938, 1.0, 0.5938, 0.5, 0.5938, 0.5, 0.5938, 1.0, 0.5625, 1.0, 0.5625, 0.5, 0.5625, 0.5, 0.5625, 1.0, 0.5312, 1.0, 0.5312, 0.5, 0.5312, 0.5, 0.5312, 1.0, 0.5, 1.0, 0.5, 0.5, 0.5, 0.5, 0.5, 1.0, 0.4688, 1.0, 0.4688, 0.5, 0.4688, 0.5, 0.4688, 1.0, 0.4375, 1.0, 0.4375, 0.5, 0.4375, 0.5, 0.4375, 1.0, 0.4062, 1.0, 0.4062, 0.5, 0.4062, 0.5, 0.4062, 1.0, 0.375, 1.0, 0.375, 0.5, 0.375, 0.5, 0.375, 1.0, 0.3438, 1.0, 0.3438, 0.5, 0.3438, 0.5, 0.3438, 1.0, 0.3125, 1.0, 0.3125, 0.5, 0.3125, 0.5, 0.3125, 1.0, 0.2812, 1.0, 0.2812, 0.5, 0.2812, 0.5, 0.2812, 1.0, 0.25, 1.0, 0.25, 0.5, 0.25, 0.5, 0.25, 1.0, 0.2188, 1.0, 0.2188, 0.5, 0.2188, 0.5, 0.2188, 1.0, 0.1875, 1.0, 0.1875, 0.5, 0.1875, 0.5, 0.1875, 1.0, 0.1562, 1.0, 0.1562, 0.5, 0.1562, 0.5, 0.1562, 1.0, 0.125, 1.0, 0.125, 0.5, 0.125, 0.5, 0.125, 1.0, 0.09375, 1.0, 0.09375, 0.5, 0.09375, 0.5, 0.09375, 1.0, 0.0625, 1.0, 0.0625, 0.5, 0.9375, 1.0, 0.9688, 1.0, 0.9688, 1.0, 0.9375, 1.0, 0.0625, 0.5, 0.0625, 1.0, 0.03125, 1.0, 0.03125, 0.5, 0.03125, 0.5, 0.03125, 1.0, 0.0, 1.0, 0.0, 0.5, 0.75, 0.49, 0.7968, 0.4854, 0.8418, 0.4717, 0.8833, 0.4496, 0.9197, 0.4197, 0.9496, 0.3833, 0.9717, 0.3418, 0.9854, 0.2968, 0.99, 0.25, 0.9854, 0.2032, 0.9717, 0.1582, 0.9496, 0.1167, 0.9197, 0.08029, 0.8833, 0.05045, 0.8418, 0.02827, 0.7968, 0.01461, 0.75, 0.01, 0.7032, 0.01461, 0.6582, 0.02827, 0.6167, 0.05045, 0.5803, 0.08029, 0.5504, 0.1167, 0.5283, 0.1582, 0.5146, 0.2032, 0.51, 0.25, 0.5146, 0.2968, 0.5283, 0.3418, 0.5504, 0.3833, 0.5803, 0.4197, 0.6167, 0.4496, 0.6582, 0.4717, 0.7032, 0.4854, 0.3125, 1.0, 0.3438, 1.0, 0.3438, 1.0, 0.3125, 1.0, 0.6562, 1.0, 0.6875, 1.0, 0.6875, 1.0, 0.6562, 1.0, 0.375, 1.0, 0.4062, 1.0, 0.4062, 1.0, 0.375, 1.0, 0.09375, 1.0, 0.125, 1.0, 0.125, 1.0, 0.09375, 1.0, 0.7812, 1.0, 0.8125, 1.0, 0.8125, 1.0, 0.7812, 1.0, 0.5, 1.0, 0.5312, 1.0, 0.5312, 1.0, 0.5, 1.0, 0.2188, 1.0, 0.25, 1.0, 0.25, 1.0, 0.2188, 1.0, 0.9062, 1.0, 0.9375, 1.0, 0.9375, 1.0, 0.9062, 1.0, 0.625, 1.0, 0.6562, 1.0, 0.6562, 1.0, 0.625, 1.0, 0.3438, 1.0, 0.375, 1.0, 0.375, 1.0, 0.3438, 1.0, 0.0625, 1.0, 0.09375, 1.0, 0.09375, 1.0, 0.0625, 1.0, 0.75, 1.0, 0.7812, 1.0, 0.7812, 1.0, 0.75, 1.0, 0.4688, 1.0, 0.5, 1.0, 0.5, 1.0, 0.4688, 1.0, 0.1875, 1.0, 0.2188, 1.0, 0.2188, 1.0, 0.1875, 1.0, 0.875, 1.0, 0.9062, 1.0, 0.9062, 1.0, 0.875, 1.0, 0.5938, 1.0, 0.625, 1.0, 0.625, 1.0, 0.5938, 1.0, 0.3125, 1.0, 0.3438, 1.0, 0.3438, 1.0, 0.3125, 1.0, 0.03125, 1.0, 0.0625, 1.0, 0.0625, 1.0, 0.03125, 1.0, 0.7188, 1.0, 0.75, 1.0, 0.75, 1.0, 0.7188, 1.0, 0.4375, 1.0, 0.4688, 1.0, 0.4688, 1.0, 0.4375, 1.0, 0.1562, 1.0, 0.1875, 1.0, 0.1875, 1.0, 0.1562, 1.0, 0.8438, 1.0, 0.875, 1.0, 0.875, 1.0, 0.8438, 1.0, 0.5625, 1.0, 0.5938, 1.0, 0.5938, 1.0, 0.5625, 1.0, 0.2812, 1.0, 0.3125, 1.0, 0.3125, 1.0, 0.2812, 1.0, 0.9688, 1.0, 1.0, 1.0, 1.0, 1.0, 0.9688, 1.0, 0.0, 1.0, 0.03125, 1.0, 0.03125, 1.0, 0.0, 1.0, 0.6875, 1.0, 0.7188, 1.0, 0.7188, 1.0, 0.6875, 1.0, 0.4062, 1.0, 0.4375, 1.0, 0.4375, 1.0, 0.4062, 1.0, 0.125, 1.0, 0.1562, 1.0, 0.1562, 1.0, 0.125, 1.0, 0.8125, 1.0, 0.8438, 1.0, 0.8438, 1.0, 0.8125, 1.0, 0.5312, 1.0, 0.5625, 1.0, 0.5625, 1.0, 0.5312, 1.0, 0.25, 1.0, 0.2812, 1.0, 0.2812, 1.0, 0.25, 1.0, 0.2968, 0.4854, 0.25, 0.49, 0.2032, 0.4854, 0.1582, 0.4717, 0.1167, 0.4496, 0.08029, 0.4197, 0.05045, 0.3833, 0.02827, 0.3418, 0.01461, 0.2968, 0.01, 0.25, 0.01461, 0.2032, 0.02827, 0.1582, 0.05045, 0.1167, 0.08029, 0.08029, 0.1167, 0.05045, 0.1582, 0.02827, 0.2032, 0.01461, 0.25, 0.01, 0.2968, 0.01461, 0.3418, 0.02827, 0.3833, 0.05045, 0.4197, 0.08029, 0.4496, 0.1167, 0.4717, 0.1582, 0.4854, 0.2032, 0.49, 0.25, 0.4854, 0.2968, 0.4717, 0.3418, 0.4496, 0.3833, 0.4197, 0.4197, 0.3833, 0.4496, 0.3418, 0.4717, 0.7188, 1.0, 0.75, 1.0, 0.75, 1.0, 0.7188, 1.0, 0.2812, 1.0, 0.3125, 1.0, 0.3125, 1.0, 0.2812, 1.0, 0.6875, 1.0, 0.7188, 1.0, 0.7188, 1.0, 0.6875, 1.0, 0.25, 1.0, 0.2812, 1.0, 0.2812, 1.0, 0.25, 1.0, 0.6562, 1.0, 0.6875, 1.0, 0.6875, 1.0, 0.6562, 1.0, 0.2188, 1.0, 0.25, 1.0, 0.25, 1.0, 0.2188, 1.0, 0.625, 1.0, 0.6562, 1.0, 0.6562, 1.0, 0.625, 1.0, 0.1875, 1.0, 0.2188, 1.0, 0.2188, 1.0, 0.1875, 1.0, 0.5938, 1.0, 0.625, 1.0, 0.625, 1.0, 0.5938, 1.0, 0.1562, 1.0, 0.1875, 1.0, 0.1875, 1.0, 0.1562, 1.0, 0.5625, 1.0, 0.5938, 1.0, 0.5938, 1.0, 0.5625, 1.0, 0.9688, 1.0, 1.0, 1.0, 1.0, 1.0, 0.9688, 1.0, 0.125, 1.0, 0.1562, 1.0, 0.1562, 1.0, 0.125, 1.0, 0.5312, 1.0, 0.5625, 1.0, 0.5625, 1.0, 0.5312, 1.0, 0.9375, 1.0, 0.9688, 1.0, 0.9688, 1.0, 0.9375, 1.0, 0.09375, 1.0, 0.125, 1.0, 0.125, 1.0, 0.09375, 1.0, 0.5, 1.0, 0.5312, 1.0, 0.5312, 1.0, 0.5, 1.0, 0.9062, 1.0, 0.9375, 1.0, 0.9375, 1.0, 0.9062, 1.0, 0.0625, 1.0, 0.09375, 1.0, 0.09375, 1.0, 0.0625, 1.0, 0.4688, 1.0, 0.5, 1.0, 0.5, 1.0, 0.4688, 1.0, 0.875, 1.0, 0.9062, 1.0, 0.9062, 1.0, 0.875, 1.0, 0.03125, 1.0, 0.0625, 1.0, 0.0625, 1.0, 0.03125, 1.0, 0.4375, 1.0, 0.4688, 1.0, 0.4688, 1.0, 0.4375, 1.0, 0.8438, 1.0, 0.875, 1.0, 0.875, 1.0, 0.8438, 1.0, 0.0, 1.0, 0.03125, 1.0, 0.03125, 1.0, 0.0, 1.0, 0.4062, 1.0, 0.4375, 1.0, 0.4375, 1.0, 0.4062, 1.0, 0.8125, 1.0, 0.8438, 1.0, 0.8438, 1.0, 0.8125, 1.0, 0.375, 1.0, 0.4062, 1.0, 0.4062, 1.0, 0.375, 1.0, 0.7812, 1.0, 0.8125, 1.0, 0.8125, 1.0, 0.7812, 1.0, 0.3438, 1.0, 0.375, 1.0, 0.375, 1.0, 0.3438, 1.0, 0.75, 1.0, 0.7812, 1.0, 0.7812, 1.0, 0.75, 1.0])
me_cylindre_007.update()
me_cylindre_008 = bpy.data.meshes.new('Cylindre.008')
me_cylindre_008.from_pydata([(2.11e-30, 0.4009, -0.228), (-2.11e-30, 0.4009, 0.228), (0.07663, 0.3932, -0.228), (0.07663, 0.3932, 0.228), (0.1503, 0.3704, -0.228), (0.1503, 0.3704, 0.228), (0.2182, 0.3334, -0.228), (0.2182, 0.3334, 0.228), (0.2778, 0.2835, -0.228), (0.2778, 0.2835, 0.228), (0.3266, 0.2227, -0.228), (0.3266, 0.2227, 0.228), (0.3629, 0.1534, -0.228), (0.3629, 0.1534, 0.228), (0.3853, 0.07822, -0.228), (0.3853, 0.07822, 0.228), (0.3928, -1.752e-08, -0.228), (0.3928, -1.752e-08, 0.228), (0.3853, -0.07822, -0.228), (0.3853, -0.07822, 0.228), (0.3629, -0.1534, -0.228), (0.3629, -0.1534, 0.228), (0.3266, -0.2227, -0.228), (0.3266, -0.2227, 0.228), (0.2778, -0.2835, -0.228), (0.2778, -0.2835, 0.228), (0.2182, -0.3334, -0.228), (0.2182, -0.3334, 0.228), (0.1503, -0.3704, -0.228), (0.1503, -0.3704, 0.228), (0.07663, -0.3932, -0.228), (0.07663, -0.3932, 0.228), (-3.434e-08, -0.4009, -0.228), (-3.434e-08, -0.4009, 0.228), (-0.07663, -0.3932, -0.228), (-0.07663, -0.3932, 0.228), (-0.1503, -0.3704, -0.228), (-0.1503, -0.3704, 0.228), (-0.2182, -0.3334, -0.228), (-0.2182, -0.3334, 0.228), (-0.2778, -0.2835, -0.228), (-0.2778, -0.2835, 0.228), (-0.3266, -0.2227, -0.228), (-0.3266, -0.2227, 0.228), (-0.3629, -0.1534, -0.228), (-0.3629, -0.1534, 0.228), (-0.3853, -0.07822, -0.228), (-0.3853, -0.07822, 0.228), (-0.3928, 4.781e-09, -0.228), (-0.3928, 4.781e-09, 0.228), (-0.3853, 0.07822, -0.228), (-0.3853, 0.07822, 0.228), (-0.3629, 0.1534, -0.228), (-0.3629, 0.1534, 0.228), (-0.3266, 0.2227, -0.228), (-0.3266, 0.2227, 0.228), (-0.2778, 0.2835, -0.228), (-0.2778, 0.2835, 0.228), (-0.2182, 0.3334, -0.228), (-0.2182, 0.3334, 0.228), (-0.1503, 0.3704, -0.228), (-0.1503, 0.3704, 0.228), (-0.07663, 0.3932, -0.228), (-0.07663, 0.3932, 0.228)], [], [(0, 1, 3, 2), (2, 3, 5, 4), (4, 5, 7, 6), (6, 7, 9, 8), (8, 9, 11, 10), (10, 11, 13, 12), (12, 13, 15, 14), (14, 15, 17, 16), (16, 17, 19, 18), (18, 19, 21, 20), (20, 21, 23, 22), (22, 23, 25, 24), (24, 25, 27, 26), (26, 27, 29, 28), (28, 29, 31, 30), (30, 31, 33, 32), (32, 33, 35, 34), (34, 35, 37, 36), (36, 37, 39, 38), (38, 39, 41, 40), (40, 41, 43, 42), (42, 43, 45, 44), (44, 45, 47, 46), (46, 47, 49, 48), (48, 49, 51, 50), (50, 51, 53, 52), (52, 53, 55, 54), (54, 55, 57, 56), (56, 57, 59, 58), (58, 59, 61, 60), (3, 1, 63, 61, 59, 57, 55, 53, 51, 49, 47, 45, 43, 41, 39, 37, 35, 33, 31, 29, 27, 25, 23, 21, 19, 17, 15, 13, 11, 9, 7, 5), (60, 61, 63, 62), (62, 63, 1, 0), (0, 2, 4, 6, 8, 10, 12, 14, 16, 18, 20, 22, 24, 26, 28, 30, 32, 34, 36, 38, 40, 42, 44, 46, 48, 50, 52, 54, 56, 58, 60, 62)])
_uv = me_cylindre_008.uv_layers.new(name='CarteUV')
_uv.uv.foreach_set('vector', [1.0, 0.5, 1.0, 1.0, 0.9688, 1.0, 0.9688, 0.5, 0.9688, 0.5, 0.9688, 1.0, 0.9375, 1.0, 0.9375, 0.5, 0.9375, 0.5, 0.9375, 1.0, 0.9062, 1.0, 0.9062, 0.5, 0.9062, 0.5, 0.9062, 1.0, 0.875, 1.0, 0.875, 0.5, 0.875, 0.5, 0.875, 1.0, 0.8438, 1.0, 0.8438, 0.5, 0.8438, 0.5, 0.8438, 1.0, 0.8125, 1.0, 0.8125, 0.5, 0.8125, 0.5, 0.8125, 1.0, 0.7812, 1.0, 0.7812, 0.5, 0.7812, 0.5, 0.7812, 1.0, 0.75, 1.0, 0.75, 0.5, 0.75, 0.5, 0.75, 1.0, 0.7188, 1.0, 0.7188, 0.5, 0.7188, 0.5, 0.7188, 1.0, 0.6875, 1.0, 0.6875, 0.5, 0.6875, 0.5, 0.6875, 1.0, 0.6562, 1.0, 0.6562, 0.5, 0.6562, 0.5, 0.6562, 1.0, 0.625, 1.0, 0.625, 0.5, 0.625, 0.5, 0.625, 1.0, 0.5938, 1.0, 0.5938, 0.5, 0.5938, 0.5, 0.5938, 1.0, 0.5625, 1.0, 0.5625, 0.5, 0.5625, 0.5, 0.5625, 1.0, 0.5312, 1.0, 0.5312, 0.5, 0.5312, 0.5, 0.5312, 1.0, 0.5, 1.0, 0.5, 0.5, 0.5, 0.5, 0.5, 1.0, 0.4688, 1.0, 0.4688, 0.5, 0.4688, 0.5, 0.4688, 1.0, 0.4375, 1.0, 0.4375, 0.5, 0.4375, 0.5, 0.4375, 1.0, 0.4062, 1.0, 0.4062, 0.5, 0.4062, 0.5, 0.4062, 1.0, 0.375, 1.0, 0.375, 0.5, 0.375, 0.5, 0.375, 1.0, 0.3438, 1.0, 0.3438, 0.5, 0.3438, 0.5, 0.3438, 1.0, 0.3125, 1.0, 0.3125, 0.5, 0.3125, 0.5, 0.3125, 1.0, 0.2812, 1.0, 0.2812, 0.5, 0.2812, 0.5, 0.2812, 1.0, 0.25, 1.0, 0.25, 0.5, 0.25, 0.5, 0.25, 1.0, 0.2188, 1.0, 0.2188, 0.5, 0.2188, 0.5, 0.2188, 1.0, 0.1875, 1.0, 0.1875, 0.5, 0.1875, 0.5, 0.1875, 1.0, 0.1562, 1.0, 0.1562, 0.5, 0.1562, 0.5, 0.1562, 1.0, 0.125, 1.0, 0.125, 0.5, 0.125, 0.5, 0.125, 1.0, 0.09375, 1.0, 0.09375, 0.5, 0.09375, 0.5, 0.09375, 1.0, 0.0625, 1.0, 0.0625, 0.5, 0.2968, 0.4854, 0.25, 0.49, 0.2032, 0.4854, 0.1582, 0.4717, 0.1167, 0.4496, 0.08029, 0.4197, 0.05045, 0.3833, 0.02827, 0.3418, 0.01461, 0.2968, 0.01, 0.25, 0.01461, 0.2032, 0.02827, 0.1582, 0.05045, 0.1167, 0.08029, 0.08029, 0.1167, 0.05045, 0.1582, 0.02827, 0.2032, 0.01461, 0.25, 0.01, 0.2968, 0.01461, 0.3418, 0.02827, 0.3833, 0.05045, 0.4197, 0.08029, 0.4496, 0.1167, 0.4717, 0.1582, 0.4854, 0.2032, 0.49, 0.25, 0.4854, 0.2968, 0.4717, 0.3418, 0.4496, 0.3833, 0.4197, 0.4197, 0.3833, 0.4496, 0.3418, 0.4717, 0.0625, 0.5, 0.0625, 1.0, 0.03125, 1.0, 0.03125, 0.5, 0.03125, 0.5, 0.03125, 1.0, 0.0, 1.0, 0.0, 0.5, 0.75, 0.49, 0.7968, 0.4854, 0.8418, 0.4717, 0.8833, 0.4496, 0.9197, 0.4197, 0.9496, 0.3833, 0.9717, 0.3418, 0.9854, 0.2968, 0.99, 0.25, 0.9854, 0.2032, 0.9717, 0.1582, 0.9496, 0.1167, 0.9197, 0.08029, 0.8833, 0.05045, 0.8418, 0.02827, 0.7968, 0.01461, 0.75, 0.01, 0.7032, 0.01461, 0.6582, 0.02827, 0.6167, 0.05045, 0.5803, 0.08029, 0.5504, 0.1167, 0.5283, 0.1582, 0.5146, 0.2032, 0.51, 0.25, 0.5146, 0.2968, 0.5283, 0.3418, 0.5504, 0.3833, 0.5803, 0.4197, 0.6167, 0.4496, 0.6582, 0.4717, 0.7032, 0.4854])
me_cylindre_008.update()

# ---- objects
ob_cube = bpy.data.objects.new('Cube', me_cube_002)
ob_cylindre = bpy.data.objects.new('Cylindre', me_cylindre)
ob_cylindre_001 = bpy.data.objects.new('Cylindre.001', me_cylindre_002)
ob_cylindre_002 = bpy.data.objects.new('Cylindre.002', me_cylindre_003)
ob_cylindre_003 = bpy.data.objects.new('Cylindre.003', me_cylindre_004)
ob_cylindre_004 = bpy.data.objects.new('Cylindre.004', me_cylindre_005)
ob_cylindre_005 = bpy.data.objects.new('Cylindre.005', me_cylindre_006)
ob_cylindre_006 = bpy.data.objects.new('Cylindre.006', me_cylindre_007)
ob_cylindre_007 = bpy.data.objects.new('Cylindre.007', me_cylindre_008)

# ---- transforms, parenting, visibility, modifiers, constraints
ob_cube.location = (1.458, 0.0574, 0.02435)
ob_cube.scale = (1.0, 0.7891, 1.0)
ob_cylindre.location = (7.093, -1.218, 4.937)
ob_cylindre.rotation_euler = (1.571, -0.0, 1.571)
ob_cylindre_001.location = (7.267, -1.218, 4.937)
ob_cylindre_001.rotation_euler = (1.571, -0.0, 1.571)
ob_cylindre_001.scale = (0.8, 0.8, 0.51)
ob_cylindre_002.location = (7.267, -1.218, 3.835)
ob_cylindre_002.rotation_euler = (1.571, -0.0, 1.571)
ob_cylindre_002.scale = (0.8, 0.8, 0.51)
ob_cylindre_003.location = (7.093, -1.218, 3.835)
ob_cylindre_003.rotation_euler = (1.571, -0.0, 1.571)
ob_cylindre_004.location = (7.093, -1.218, 2.687)
ob_cylindre_004.rotation_euler = (1.571, -0.0, 1.571)
ob_cylindre_005.location = (7.267, -1.218, 2.687)
ob_cylindre_005.rotation_euler = (1.571, -0.0, 1.571)
ob_cylindre_005.scale = (0.8, 0.8, 0.51)
ob_cylindre_006.location = (7.267, -1.218, 1.631)
ob_cylindre_006.rotation_euler = (1.571, -0.0, 1.571)
ob_cylindre_006.scale = (0.8, 0.8, 0.51)
ob_cylindre_007.location = (7.093, -1.218, 1.631)
ob_cylindre_007.rotation_euler = (1.571, -0.0, 1.571)

# ---- collection membership
col_boitier.objects.link(ob_cube)
col_boutons_crypto.objects.link(ob_cylindre)
col_boutons_crypto.objects.link(ob_cylindre_001)
col_boutons_crypto.objects.link(ob_cylindre_002)
col_boutons_crypto.objects.link(ob_cylindre_003)
col_boutons_crypto.objects.link(ob_cylindre_004)
col_boutons_crypto.objects.link(ob_cylindre_005)
col_boutons_crypto.objects.link(ob_cylindre_006)
col_boutons_crypto.objects.link(ob_cylindre_007)

# ---- scene / render settings (as saved in the file)
scene.frame_start = 1; scene.frame_end = 250; scene.frame_set(1)
scene.render.engine = 'BLENDER_EEVEE_NEXT'
scene.cycles.sampling_pattern = 'TABULATED_SOBOL'
scene.cycles.use_light_tree = False
scene.view_settings.view_transform = 'Filmic'
bpy.context.view_layer.update()

# ---- added for rendering (the .blend has no active camera and no usable light): camera, sun
cam_auto = bpy.data.cameras.new('AutoCamera')
cam_auto.lens = 50.0
cam_auto.sensor_width = 36.0
cam_auto.clip_end = 1000.0
ob_auto_camera = bpy.data.objects.new('AutoCamera', cam_auto)
scene.collection.objects.link(ob_auto_camera)
ob_auto_camera.location = (14.3749, -15.1154, 13.1016)
ob_auto_camera.rotation_euler = (1.09748, -7.21219e-08, 0.694738)
scene.camera = ob_auto_camera
light_auto_sun = bpy.data.lights.new('AutoSun', 'SUN')
light_auto_sun.energy = 3.0
light_auto_sun.angle = 0.0523599
ob_auto_sun = bpy.data.objects.new('AutoSun', light_auto_sun)
scene.collection.objects.link(ob_auto_sun)
ob_auto_sun.rotation_euler = (0.872665, 0.174533, 0.523599)
bpy.context.view_layer.update()

